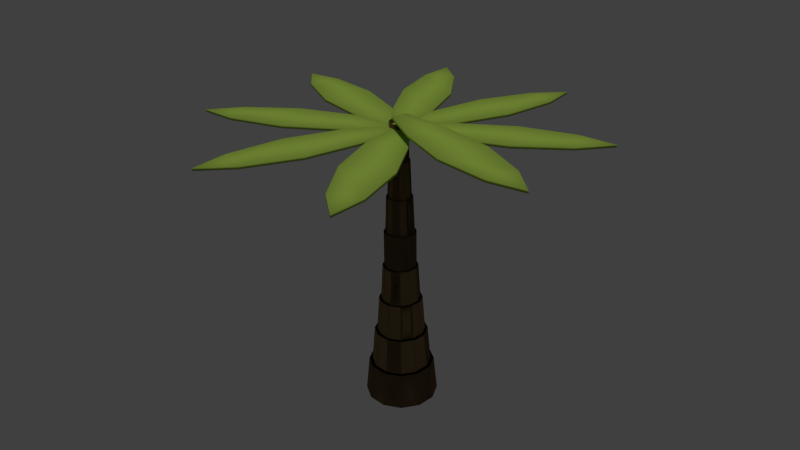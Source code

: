 # Source: palmPoseableTextured.blend  (saved by Blender 2.67.0; exported with 4.5.12 LTS)
import bpy
from mathutils import Matrix  # noqa: F401  (used for matrix-valued properties, if any)

bpy.ops.wm.read_factory_settings(use_empty=True)
scene = bpy.context.scene
scene.name = 'Scene'

# ---- collections
col_collection_1 = bpy.data.collections.new('Collection 1'); scene.collection.children.link(col_collection_1)

# ---- materials (node trees are filled in below, after node groups)
mat_material_002 = bpy.data.materials.new('Material.002')
mat_material_002.alpha_threshold = 0.0
mat_material_002.use_transparent_shadow = False
mat_material_002.diffuse_color = (0.3921, 0.5705, 0.08347, 1.0)
mat_material_002.roughness = 0.5
mat_material_002.specular_intensity = 0.09
mat_material_002.line_color = (0.0, 0.0, 0.0, 1.0)
mat_bark = bpy.data.materials.new('bark')
mat_bark.alpha_threshold = 0.0
mat_bark.use_transparent_shadow = False
mat_bark.diffuse_color = (0.2738, 0.1831, 0.09349, 1.0)
mat_bark.roughness = 0.5
mat_bark.specular_intensity = 0.05
mat_bark.line_color = (0.0, 0.0, 0.0, 1.0)

# ---- material node trees

# ---- world
world_world = bpy.data.worlds.new('World'); scene.world = world_world
world_world.color = (0.05088, 0.05088, 0.05088)
world_world.use_sun_shadow = False
world_world.sun_shadow_jitter_overblur = 0.0
world_world.cycles.sampling_method = 'MANUAL'
world_world.cycles.sample_map_resolution = 256

# ---- cameras
cam_camera = bpy.data.cameras.new('Camera')
cam_camera.clip_end = 100.0
cam_camera.lens = 35.0
cam_camera.sensor_width = 32.0
cam_camera.sensor_height = 18.0
cam_camera.ortho_scale = 7.314
cam_camera.dof.focus_distance = 0.0
cam_camera.dof.aperture_fstop = 128.0

# ---- lights
light_sun = bpy.data.lights.new('Sun', 'SUN')
light_sun.transmission_factor = 0.0
light_sun.angle = 0.1993
light_sun.energy = 1.0
light_sun.shadow_buffer_clip_start = 0.5
light_sun.shadow_soft_size = 0.1
light_sun.shadow_cascade_max_distance = 1000.0
light_sun.cycles.use_multiple_importance_sampling = False

# ---- meshes
me_cube_013 = bpy.data.meshes.new('Cube.013')
me_cube_013.from_pydata([(0.01462, -5.273, -1.003), (-0.1942, 0.004015, -1.003), (0.2234, 0.004015, -1.003), (0.01462, -5.273, -0.9359), (-0.1942, 0.004015, -0.9359), (0.2234, 0.004015, -0.9359), (-0.4118, -4.361, -0.9317), (-0.655, -2.881, -0.9317), (-0.5084, -1.361, -0.9317), (-0.5084, -1.361, -1.007), (-0.655, -2.881, -1.007), (-0.4118, -4.361, -1.007), (0.5377, -1.361, -0.9317), (0.6843, -2.881, -0.9317), (0.441, -4.361, -0.9317), (0.441, -4.361, -1.007), (0.6843, -2.881, -1.007), (0.5377, -1.361, -1.007)], [], [(8, 4, 1, 9), (4, 5, 2, 1), (9, 1, 2, 17), (12, 5, 4, 8), (3, 6, 11, 0), (6, 7, 10, 11), (7, 8, 9, 10), (5, 12, 17, 2), (12, 13, 16, 17), (13, 14, 15, 16), (11, 10, 16, 15), (10, 9, 17, 16), (14, 13, 7, 6), (13, 12, 8, 7), (14, 3, 0, 15), (0, 11, 15), (3, 14, 6)])
me_cube_013.polygons.foreach_set('use_smooth', [True] * 17)
_uv = me_cube_013.uv_layers.new(name='UV coord')
_uv.uv.foreach_set('vector', [0.37, 0.119, 0.4982, 0.08952, 0.4996, 0.09561, 0.3716, 0.1259, 0.4982, 0.08952, 0.4982, 0.0503, 0.5044, 0.0503, 0.5044, 0.08952, 0.6326, 0.119, 0.5044, 0.08952, 0.5044, 0.0503, 0.6326, 0.0208, 0.37, 0.02081, 0.4982, 0.0503, 0.4982, 0.08952, 0.37, 0.119, 0.002711, 0.06993, 0.08835, 0.11, 0.08535, 0.1163, 3.738e-05, 0.07559, 0.08835, 0.11, 0.2273, 0.1328, 0.2261, 0.1397, 0.08721, 0.1169, 0.2273, 0.1328, 0.37, 0.119, 0.3707, 0.126, 0.228, 0.1398, 0.4982, 0.0503, 0.37, 0.02081, 0.3716, 0.01395, 0.4996, 0.04421, 0.37, 0.02081, 0.2273, 0.007047, 0.228, 3.738e-05, 0.3707, 0.0138, 0.2273, 0.007047, 0.08835, 0.02989, 0.08721, 0.02295, 0.2261, 9.824e-05, 0.9143, 0.11, 0.7754, 0.1328, 0.7754, 0.007028, 0.9143, 0.02987, 0.7754, 0.1328, 0.6326, 0.119, 0.6326, 0.0208, 0.7754, 0.007028, 0.08835, 0.02989, 0.2273, 0.007047, 0.2273, 0.1328, 0.08835, 0.11, 0.2273, 0.007047, 0.37, 0.02081, 0.37, 0.119, 0.2273, 0.1328, 0.08835, 0.02989, 0.002711, 0.06993, 3.743e-05, 0.06427, 0.08534, 0.02353, 1.0, 0.06992, 0.9143, 0.11, 0.9143, 0.02987, 0.002711, 0.06993, 0.08835, 0.02989, 0.08835, 0.11])
me_cube_013.materials.append(mat_material_002)
me_cube_013.use_remesh_preserve_volume = False
me_cube_013.use_remesh_preserve_attributes = False
me_cube_013.use_mirror_vertex_groups = False
me_cube_013.update()
me_cube_009 = bpy.data.meshes.new('Cube.009')
me_cube_009.from_pydata([(0.01462, -5.273, -1.003), (-0.1942, 0.004015, -1.003), (0.2234, 0.004015, -1.003), (0.01462, -5.273, -0.9359), (-0.1942, 0.004015, -0.9359), (0.2234, 0.004015, -0.9359), (-0.4118, -4.361, -0.9317), (-0.655, -2.881, -0.9317), (-0.5084, -1.361, -0.9317), (-0.5084, -1.361, -1.007), (-0.655, -2.881, -1.007), (-0.4118, -4.361, -1.007), (0.5377, -1.361, -0.9317), (0.6843, -2.881, -0.9317), (0.441, -4.361, -0.9317), (0.441, -4.361, -1.007), (0.6843, -2.881, -1.007), (0.5377, -1.361, -1.007)], [], [(8, 4, 1, 9), (4, 5, 2, 1), (9, 1, 2, 17), (12, 5, 4, 8), (3, 6, 11, 0), (6, 7, 10, 11), (7, 8, 9, 10), (5, 12, 17, 2), (12, 13, 16, 17), (13, 14, 15, 16), (11, 10, 16, 15), (10, 9, 17, 16), (14, 13, 7, 6), (13, 12, 8, 7), (14, 3, 0, 15), (0, 11, 15), (3, 14, 6)])
me_cube_009.polygons.foreach_set('use_smooth', [True] * 17)
_uv = me_cube_009.uv_layers.new(name='UV coord')
_uv.uv.foreach_set('vector', [0.3313, 0.1282, 0.4676, 0.09862, 0.4691, 0.1051, 0.3329, 0.1355, 0.4676, 0.09862, 0.4682, 0.05704, 0.4748, 0.05712, 0.4743, 0.0987, 0.6098, 0.1317, 0.4743, 0.0987, 0.4748, 0.05712, 0.6111, 0.02757, 0.3327, 0.02401, 0.4682, 0.05704, 0.4676, 0.09862, 0.3313, 0.1282, 0.006685, 0.08142, 0.0578, 0.1173, 0.05572, 0.1225, 3.85e-05, 0.08224, 0.0578, 0.1173, 0.1798, 0.1408, 0.1786, 0.147, 0.05572, 0.1225, 0.1798, 0.1408, 0.3313, 0.1282, 0.332, 0.1356, 0.1804, 0.1483, 0.4682, 0.05704, 0.3327, 0.02401, 0.3345, 0.01676, 0.4698, 0.05059, 0.3327, 0.02401, 0.1815, 0.007462, 0.1823, 3.85e-05, 0.3335, 0.01658, 0.1815, 0.007462, 0.05075, 0.04303, 0.04724, 0.03682, 0.1796, 0.0005628, 0.9086, 0.1259, 0.761, 0.1483, 0.7627, 0.0149, 0.9097, 0.04101, 0.761, 0.1483, 0.6098, 0.1317, 0.6111, 0.02757, 0.7627, 0.0149, 0.05075, 0.04303, 0.1815, 0.007462, 0.1798, 0.1408, 0.0578, 0.1173, 0.1815, 0.007462, 0.3327, 0.02401, 0.3313, 0.1282, 0.1798, 0.1408, 0.05075, 0.04303, 0.006685, 0.08142, 3.85e-05, 0.08224, 0.04724, 0.03682, 1.0, 0.08462, 0.9086, 0.1259, 0.9097, 0.04101, 0.006685, 0.08142, 0.05075, 0.04303, 0.0578, 0.1173])
me_cube_009.materials.append(mat_material_002)
me_cube_009.use_remesh_preserve_volume = False
me_cube_009.use_remesh_preserve_attributes = False
me_cube_009.use_mirror_vertex_groups = False
me_cube_009.update()
me_cube_008 = bpy.data.meshes.new('Cube.008')
me_cube_008.from_pydata([(0.01462, -5.273, -1.003), (-0.1942, 0.004015, -1.003), (0.2234, 0.004015, -1.003), (0.01462, -5.273, -0.9359), (-0.1942, 0.004015, -0.9359), (0.2234, 0.004015, -0.9359), (-0.4118, -4.361, -0.9317), (-0.655, -2.881, -0.9317), (-0.5084, -1.361, -0.9317), (-0.5084, -1.361, -1.007), (-0.655, -2.881, -1.007), (-0.4118, -4.361, -1.007), (0.5377, -1.361, -0.9317), (0.6843, -2.881, -0.9317), (0.441, -4.361, -0.9317), (0.441, -4.361, -1.007), (0.6843, -2.881, -1.007), (0.5377, -1.361, -1.007)], [], [(8, 4, 1, 9), (4, 5, 2, 1), (9, 1, 2, 17), (12, 5, 4, 8), (3, 6, 11, 0), (6, 7, 10, 11), (7, 8, 9, 10), (5, 12, 17, 2), (12, 13, 16, 17), (13, 14, 15, 16), (11, 10, 16, 15), (10, 9, 17, 16), (14, 13, 7, 6), (13, 12, 8, 7), (14, 3, 0, 15), (0, 11, 15), (3, 14, 6)])
me_cube_008.polygons.foreach_set('use_smooth', [True] * 17)
_uv = me_cube_008.uv_layers.new(name='UVMap')
_uv.uv.foreach_set('vector', [0.37, 0.119, 0.4982, 0.08952, 0.4996, 0.09561, 0.3716, 0.1259, 0.4982, 0.08952, 0.4982, 0.0503, 0.5044, 0.0503, 0.5044, 0.08952, 0.6326, 0.119, 0.5044, 0.08952, 0.5044, 0.0503, 0.6326, 0.0208, 0.37, 0.02081, 0.4982, 0.0503, 0.4982, 0.08952, 0.37, 0.119, 0.002711, 0.06993, 0.08835, 0.11, 0.08535, 0.1163, 3.738e-05, 0.07559, 0.08835, 0.11, 0.2273, 0.1328, 0.2261, 0.1397, 0.08721, 0.1169, 0.2273, 0.1328, 0.37, 0.119, 0.3707, 0.126, 0.228, 0.1398, 0.4982, 0.0503, 0.37, 0.02081, 0.3716, 0.01395, 0.4996, 0.04421, 0.37, 0.02081, 0.2273, 0.007047, 0.228, 3.738e-05, 0.3707, 0.0138, 0.2273, 0.007047, 0.08835, 0.02989, 0.08721, 0.02295, 0.2261, 9.824e-05, 0.9143, 0.11, 0.7754, 0.1328, 0.7754, 0.007028, 0.9143, 0.02987, 0.7754, 0.1328, 0.6326, 0.119, 0.6326, 0.0208, 0.7754, 0.007028, 0.08835, 0.02989, 0.2273, 0.007047, 0.2273, 0.1328, 0.08835, 0.11, 0.2273, 0.007047, 0.37, 0.02081, 0.37, 0.119, 0.2273, 0.1328, 0.08835, 0.02989, 0.002711, 0.06993, 3.743e-05, 0.06427, 0.08534, 0.02353, 1.0, 0.06992, 0.9143, 0.11, 0.9143, 0.02987, 0.002711, 0.06993, 0.08835, 0.02989, 0.08835, 0.11])
me_cube_008.materials.append(mat_material_002)
me_cube_008.use_remesh_preserve_volume = False
me_cube_008.use_remesh_preserve_attributes = False
me_cube_008.use_mirror_vertex_groups = False
me_cube_008.update()
me_cube_007 = bpy.data.meshes.new('Cube.007')
me_cube_007.from_pydata([(0.01462, -5.273, -1.003), (-0.1942, 0.004015, -1.003), (0.2234, 0.004015, -1.003), (0.01462, -5.273, -0.9359), (-0.1942, 0.004015, -0.9359), (0.2234, 0.004015, -0.9359), (-0.4118, -4.361, -0.9317), (-0.655, -2.881, -0.9317), (-0.5084, -1.361, -0.9317), (-0.5084, -1.361, -1.007), (-0.655, -2.881, -1.007), (-0.4118, -4.361, -1.007), (0.5377, -1.361, -0.9317), (0.6843, -2.881, -0.9317), (0.441, -4.361, -0.9317), (0.441, -4.361, -1.007), (0.6843, -2.881, -1.007), (0.5377, -1.361, -1.007)], [], [(8, 4, 1, 9), (4, 5, 2, 1), (9, 1, 2, 17), (12, 5, 4, 8), (3, 6, 11, 0), (6, 7, 10, 11), (7, 8, 9, 10), (5, 12, 17, 2), (12, 13, 16, 17), (13, 14, 15, 16), (11, 10, 16, 15), (10, 9, 17, 16), (14, 13, 7, 6), (13, 12, 8, 7), (14, 3, 0, 15), (0, 11, 15), (3, 14, 6)])
me_cube_007.polygons.foreach_set('use_smooth', [True] * 17)
_uv = me_cube_007.uv_layers.new(name='UV coord')
_uv.uv.foreach_set('vector', [0.3452, 0.1255, 0.4786, 0.09657, 0.48, 0.1029, 0.3467, 0.1327, 0.4786, 0.09657, 0.4792, 0.05585, 0.4857, 0.05593, 0.4851, 0.09665, 0.6178, 0.129, 0.4851, 0.09665, 0.4857, 0.05593, 0.6192, 0.027, 0.3465, 0.0235, 0.4792, 0.05585, 0.4786, 0.09657, 0.3452, 0.1255, 0.006205, 0.07089, 0.05272, 0.1124, 0.04939, 0.116, 3.81e-05, 0.07112, 0.05272, 0.1124, 0.1967, 0.1379, 0.1954, 0.1451, 0.05145, 0.1196, 0.1967, 0.1379, 0.3452, 0.1255, 0.3458, 0.1328, 0.1973, 0.1452, 0.4792, 0.05585, 0.3465, 0.0235, 0.3482, 0.0164, 0.4807, 0.04954, 0.3465, 0.0235, 0.1984, 0.007309, 0.1992, 3.81e-05, 0.3473, 0.01623, 0.1984, 0.007309, 0.05379, 0.02919, 0.05269, 0.02196, 0.1973, 7.702e-05, 0.9105, 0.1233, 0.7659, 0.1452, 0.7676, 0.01461, 0.9116, 0.04019, 0.7659, 0.1452, 0.6178, 0.129, 0.6192, 0.027, 0.7676, 0.01461, 0.05379, 0.02919, 0.1984, 0.007309, 0.1967, 0.1379, 0.05272, 0.1124, 0.1984, 0.007309, 0.3465, 0.0235, 0.3452, 0.1255, 0.1967, 0.1379, 0.05379, 0.02919, 0.006205, 0.07089, 3.81e-05, 0.07112, 0.04872, 0.0237, 1.0, 0.08291, 0.9105, 0.1233, 0.9116, 0.04019, 0.006205, 0.07089, 0.05379, 0.02919, 0.05272, 0.1124])
me_cube_007.materials.append(mat_material_002)
me_cube_007.use_remesh_preserve_volume = False
me_cube_007.use_remesh_preserve_attributes = False
me_cube_007.use_mirror_vertex_groups = False
me_cube_007.update()
me_cube_012 = bpy.data.meshes.new('Cube.012')
me_cube_012.from_pydata([(0.01462, -5.273, -1.003), (-0.1942, 0.004015, -1.003), (0.2234, 0.004015, -1.003), (0.01462, -5.273, -0.9359), (-0.1942, 0.004015, -0.9359), (0.2234, 0.004015, -0.9359), (-0.4118, -4.361, -0.9317), (-0.655, -2.881, -0.9317), (-0.5084, -1.361, -0.9317), (-0.5084, -1.361, -1.007), (-0.655, -2.881, -1.007), (-0.4118, -4.361, -1.007), (0.5377, -1.361, -0.9317), (0.6843, -2.881, -0.9317), (0.441, -4.361, -0.9317), (0.441, -4.361, -1.007), (0.6843, -2.881, -1.007), (0.5377, -1.361, -1.007)], [], [(8, 4, 1, 9), (4, 5, 2, 1), (9, 1, 2, 17), (12, 5, 4, 8), (3, 6, 11, 0), (6, 7, 10, 11), (7, 8, 9, 10), (5, 12, 17, 2), (12, 13, 16, 17), (13, 14, 15, 16), (11, 10, 16, 15), (10, 9, 17, 16), (14, 13, 7, 6), (13, 12, 8, 7), (14, 3, 0, 15), (0, 11, 15), (3, 14, 6)])
me_cube_012.polygons.foreach_set('use_smooth', [True] * 17)
_uv = me_cube_012.uv_layers.new(name='UVMap')
_uv.uv.foreach_set('vector', [0.37, 0.119, 0.4982, 0.08952, 0.4996, 0.09561, 0.3716, 0.1259, 0.4982, 0.08952, 0.4982, 0.0503, 0.5044, 0.0503, 0.5044, 0.08952, 0.6326, 0.119, 0.5044, 0.08952, 0.5044, 0.0503, 0.6326, 0.0208, 0.37, 0.02081, 0.4982, 0.0503, 0.4982, 0.08952, 0.37, 0.119, 0.002711, 0.06993, 0.08835, 0.11, 0.08535, 0.1163, 3.738e-05, 0.07559, 0.08835, 0.11, 0.2273, 0.1328, 0.2261, 0.1397, 0.08721, 0.1169, 0.2273, 0.1328, 0.37, 0.119, 0.3707, 0.126, 0.228, 0.1398, 0.4982, 0.0503, 0.37, 0.02081, 0.3716, 0.01395, 0.4996, 0.04421, 0.37, 0.02081, 0.2273, 0.007047, 0.228, 3.738e-05, 0.3707, 0.0138, 0.2273, 0.007047, 0.08835, 0.02989, 0.08721, 0.02295, 0.2261, 9.824e-05, 0.9143, 0.11, 0.7754, 0.1328, 0.7754, 0.007028, 0.9143, 0.02987, 0.7754, 0.1328, 0.6326, 0.119, 0.6326, 0.0208, 0.7754, 0.007028, 0.08835, 0.02989, 0.2273, 0.007047, 0.2273, 0.1328, 0.08835, 0.11, 0.2273, 0.007047, 0.37, 0.02081, 0.37, 0.119, 0.2273, 0.1328, 0.08835, 0.02989, 0.002711, 0.06993, 3.743e-05, 0.06427, 0.08534, 0.02353, 1.0, 0.06992, 0.9143, 0.11, 0.9143, 0.02987, 0.002711, 0.06993, 0.08835, 0.02989, 0.08835, 0.11])
me_cube_012.materials.append(mat_material_002)
me_cube_012.use_remesh_preserve_volume = False
me_cube_012.use_remesh_preserve_attributes = False
me_cube_012.use_mirror_vertex_groups = False
me_cube_012.update()
me_cube_005 = bpy.data.meshes.new('Cube.005')
me_cube_005.from_pydata([(0.01462, -5.273, -1.003), (-0.1942, 0.004015, -1.003), (0.2234, 0.004015, -1.003), (0.01462, -5.273, -0.9359), (-0.1942, 0.004015, -0.9359), (0.2234, 0.004015, -0.9359), (-0.4118, -4.361, -0.9317), (-0.655, -2.881, -0.9317), (-0.5084, -1.361, -0.9317), (-0.5084, -1.361, -1.007), (-0.655, -2.881, -1.007), (-0.4118, -4.361, -1.007), (0.5377, -1.361, -0.9317), (0.6843, -2.881, -0.9317), (0.441, -4.361, -0.9317), (0.441, -4.361, -1.007), (0.6843, -2.881, -1.007), (0.5377, -1.361, -1.007)], [], [(8, 4, 1, 9), (4, 5, 2, 1), (9, 1, 2, 17), (12, 5, 4, 8), (3, 6, 11, 0), (6, 7, 10, 11), (7, 8, 9, 10), (5, 12, 17, 2), (12, 13, 16, 17), (13, 14, 15, 16), (11, 10, 16, 15), (10, 9, 17, 16), (14, 13, 7, 6), (13, 12, 8, 7), (14, 3, 0, 15), (0, 11, 15), (3, 14, 6)])
me_cube_005.polygons.foreach_set('use_smooth', [True] * 17)
_uv = me_cube_005.uv_layers.new(name='UV coord')
_uv.uv.foreach_set('vector', [0.37, 0.119, 0.4982, 0.08952, 0.4996, 0.09561, 0.3716, 0.1259, 0.4982, 0.08952, 0.4982, 0.0503, 0.5044, 0.0503, 0.5044, 0.08952, 0.6326, 0.119, 0.5044, 0.08952, 0.5044, 0.0503, 0.6326, 0.0208, 0.37, 0.02081, 0.4982, 0.0503, 0.4982, 0.08952, 0.37, 0.119, 0.002711, 0.06993, 0.08835, 0.11, 0.08535, 0.1163, 3.738e-05, 0.07559, 0.08835, 0.11, 0.2273, 0.1328, 0.2261, 0.1397, 0.08721, 0.1169, 0.2273, 0.1328, 0.37, 0.119, 0.3707, 0.126, 0.228, 0.1398, 0.4982, 0.0503, 0.37, 0.02081, 0.3716, 0.01395, 0.4996, 0.04421, 0.37, 0.02081, 0.2273, 0.007047, 0.228, 3.738e-05, 0.3707, 0.0138, 0.2273, 0.007047, 0.08835, 0.02989, 0.08721, 0.02295, 0.2261, 9.824e-05, 0.9143, 0.11, 0.7754, 0.1328, 0.7754, 0.007028, 0.9143, 0.02987, 0.7754, 0.1328, 0.6326, 0.119, 0.6326, 0.0208, 0.7754, 0.007028, 0.08835, 0.02989, 0.2273, 0.007047, 0.2273, 0.1328, 0.08835, 0.11, 0.2273, 0.007047, 0.37, 0.02081, 0.37, 0.119, 0.2273, 0.1328, 0.08835, 0.02989, 0.002711, 0.06993, 3.743e-05, 0.06427, 0.08534, 0.02353, 1.0, 0.06992, 0.9143, 0.11, 0.9143, 0.02987, 0.002711, 0.06993, 0.08835, 0.02989, 0.08835, 0.11])
me_cube_005.materials.append(mat_material_002)
me_cube_005.use_remesh_preserve_volume = False
me_cube_005.use_remesh_preserve_attributes = False
me_cube_005.use_mirror_vertex_groups = False
me_cube_005.update()
me_cube_010 = bpy.data.meshes.new('Cube.010')
me_cube_010.from_pydata([(0.01462, -5.273, -1.003), (-0.1942, 0.004015, -1.003), (0.2234, 0.004015, -1.003), (0.01462, -5.273, -0.9359), (-0.1942, 0.004015, -0.9359), (0.2234, 0.004015, -0.9359), (-0.4118, -4.361, -0.9317), (-0.655, -2.881, -0.9317), (-0.5084, -1.361, -0.9317), (-0.5084, -1.361, -1.007), (-0.655, -2.881, -1.007), (-0.4118, -4.361, -1.007), (0.5377, -1.361, -0.9317), (0.6843, -2.881, -0.9317), (0.441, -4.361, -0.9317), (0.441, -4.361, -1.007), (0.6843, -2.881, -1.007), (0.5377, -1.361, -1.007)], [], [(8, 4, 1, 9), (4, 5, 2, 1), (9, 1, 2, 17), (12, 5, 4, 8), (3, 6, 11, 0), (6, 7, 10, 11), (7, 8, 9, 10), (5, 12, 17, 2), (12, 13, 16, 17), (13, 14, 15, 16), (11, 10, 16, 15), (10, 9, 17, 16), (14, 13, 7, 6), (13, 12, 8, 7), (14, 3, 0, 15), (0, 11, 15), (3, 14, 6)])
me_cube_010.polygons.foreach_set('use_smooth', [True] * 17)
_uv = me_cube_010.uv_layers.new(name='UV coord')
_uv.uv.foreach_set('vector', [0.37, 0.119, 0.4982, 0.08952, 0.4996, 0.09561, 0.3716, 0.1259, 0.4982, 0.08952, 0.4982, 0.0503, 0.5044, 0.0503, 0.5044, 0.08952, 0.6326, 0.119, 0.5044, 0.08952, 0.5044, 0.0503, 0.6326, 0.0208, 0.37, 0.02081, 0.4982, 0.0503, 0.4982, 0.08952, 0.37, 0.119, 0.002711, 0.06993, 0.08835, 0.11, 0.08535, 0.1163, 3.738e-05, 0.07559, 0.08835, 0.11, 0.2273, 0.1328, 0.2261, 0.1397, 0.08721, 0.1169, 0.2273, 0.1328, 0.37, 0.119, 0.3707, 0.126, 0.228, 0.1398, 0.4982, 0.0503, 0.37, 0.02081, 0.3716, 0.01395, 0.4996, 0.04421, 0.37, 0.02081, 0.2273, 0.007047, 0.228, 3.738e-05, 0.3707, 0.0138, 0.2273, 0.007047, 0.08835, 0.02989, 0.08721, 0.02295, 0.2261, 9.824e-05, 0.9143, 0.11, 0.7754, 0.1328, 0.7754, 0.007028, 0.9143, 0.02987, 0.7754, 0.1328, 0.6326, 0.119, 0.6326, 0.0208, 0.7754, 0.007028, 0.08835, 0.02989, 0.2273, 0.007047, 0.2273, 0.1328, 0.08835, 0.11, 0.2273, 0.007047, 0.37, 0.02081, 0.37, 0.119, 0.2273, 0.1328, 0.08835, 0.02989, 0.002711, 0.06993, 3.743e-05, 0.06427, 0.08534, 0.02353, 1.0, 0.06992, 0.9143, 0.11, 0.9143, 0.02987, 0.002711, 0.06993, 0.08835, 0.02989, 0.08835, 0.11])
me_cube_010.materials.append(mat_material_002)
me_cube_010.use_remesh_preserve_volume = False
me_cube_010.use_remesh_preserve_attributes = False
me_cube_010.use_mirror_vertex_groups = False
me_cube_010.update()
me_cube_003 = bpy.data.meshes.new('Cube.003')
me_cube_003.from_pydata([(0.01462, -5.273, -1.003), (-0.1942, 0.004015, -1.003), (0.2234, 0.004015, -1.003), (0.01462, -5.273, -0.9359), (-0.1942, 0.004015, -0.9359), (0.2234, 0.004015, -0.9359), (-0.4118, -4.361, -0.9317), (-0.655, -2.881, -0.9317), (-0.5084, -1.361, -0.9317), (-0.5084, -1.361, -1.007), (-0.655, -2.881, -1.007), (-0.4118, -4.361, -1.007), (0.5377, -1.361, -0.9317), (0.6843, -2.881, -0.9317), (0.441, -4.361, -0.9317), (0.441, -4.361, -1.007), (0.6843, -2.881, -1.007), (0.5377, -1.361, -1.007)], [], [(8, 4, 1, 9), (4, 5, 2, 1), (9, 1, 2, 17), (12, 5, 4, 8), (3, 6, 11, 0), (6, 7, 10, 11), (7, 8, 9, 10), (5, 12, 17, 2), (12, 13, 16, 17), (13, 14, 15, 16), (11, 10, 16, 15), (10, 9, 17, 16), (14, 13, 7, 6), (13, 12, 8, 7), (14, 3, 0, 15), (0, 11, 15), (3, 14, 6)])
me_cube_003.polygons.foreach_set('use_smooth', [True] * 17)
_uv = me_cube_003.uv_layers.new(name='UV coord')
_uv.uv.foreach_set('vector', [0.37, 0.119, 0.4982, 0.08952, 0.4996, 0.09561, 0.3716, 0.1259, 0.4982, 0.08952, 0.4982, 0.0503, 0.5044, 0.0503, 0.5044, 0.08952, 0.6326, 0.119, 0.5044, 0.08952, 0.5044, 0.0503, 0.6326, 0.0208, 0.37, 0.02081, 0.4982, 0.0503, 0.4982, 0.08952, 0.37, 0.119, 0.002711, 0.06993, 0.08835, 0.11, 0.08535, 0.1163, 3.738e-05, 0.07559, 0.08835, 0.11, 0.2273, 0.1328, 0.2261, 0.1397, 0.08721, 0.1169, 0.2273, 0.1328, 0.37, 0.119, 0.3707, 0.126, 0.228, 0.1398, 0.4982, 0.0503, 0.37, 0.02081, 0.3716, 0.01395, 0.4996, 0.04421, 0.37, 0.02081, 0.2273, 0.007047, 0.228, 3.738e-05, 0.3707, 0.0138, 0.2273, 0.007047, 0.08835, 0.02989, 0.08721, 0.02295, 0.2261, 9.824e-05, 0.9143, 0.11, 0.7754, 0.1328, 0.7754, 0.007028, 0.9143, 0.02987, 0.7754, 0.1328, 0.6326, 0.119, 0.6326, 0.0208, 0.7754, 0.007028, 0.08835, 0.02989, 0.2273, 0.007047, 0.2273, 0.1328, 0.08835, 0.11, 0.2273, 0.007047, 0.37, 0.02081, 0.37, 0.119, 0.2273, 0.1328, 0.08835, 0.02989, 0.002711, 0.06993, 3.743e-05, 0.06427, 0.08534, 0.02353, 1.0, 0.06992, 0.9143, 0.11, 0.9143, 0.02987, 0.002711, 0.06993, 0.08835, 0.02989, 0.08835, 0.11])
me_cube_003.materials.append(mat_material_002)
me_cube_003.use_remesh_preserve_volume = False
me_cube_003.use_remesh_preserve_attributes = False
me_cube_003.use_mirror_vertex_groups = False
me_cube_003.update()
me_circle = bpy.data.meshes.new('Circle')
me_circle.from_pydata([(0.0, 1.0, 0.0), (-0.5, 0.866, 0.0), (-0.866, 0.5, 0.0), (-1.0, -4.371e-08, 0.0), (-0.866, -0.5, 0.0), (-0.5, -0.866, 0.0), (-1.51e-07, -1.0, 0.0), (0.5, -0.866, 0.0), (0.866, -0.5, 0.0), (1.0, -4.649e-07, 0.0), (0.866, 0.5, 0.0), (0.5, 0.866, 0.0), (0.0, 1.0, 0.0), (-0.5, 0.866, 0.0), (-0.866, 0.5, 0.0), (-1.0, -4.371e-08, 0.0), (-0.866, -0.5, 0.0), (-0.5, -0.866, 0.0), (-1.51e-07, -1.0, 0.0), (0.5, -0.866, 0.0), (0.866, -0.5, 0.0), (1.0, -4.649e-07, 0.0), (0.866, 0.5, 0.0), (0.5, 0.866, 0.0), (4.967e-10, 0.9, 1.0), (-0.45, 0.7794, 1.0), (-0.7794, 0.45, 1.0), (-0.9, -5.275e-08, 1.0), (-0.7794, -0.45, 1.0), (-0.45, -0.7794, 1.0), (-1.354e-07, -0.9, 1.0), (0.45, -0.7794, 1.0), (0.7794, -0.45, 1.0), (0.9, -4.318e-07, 1.0), (0.7794, 0.45, 1.0), (0.45, 0.7794, 1.0), (4.967e-10, 0.9, 1.0), (-0.45, 0.7794, 1.0), (-0.7794, 0.45, 1.0), (-0.9, -5.275e-08, 1.0), (-0.7794, -0.45, 1.0), (-0.45, -0.7794, 1.0), (-1.354e-07, -0.9, 1.0), (0.45, -0.7794, 1.0), (0.7794, -0.45, 1.0), (0.9, -4.318e-07, 1.0), (0.7794, 0.45, 1.0), (0.45, 0.7794, 1.0), (4.421e-09, 0.81, 1.0), (-0.405, 0.7015, 1.0), (-0.7015, 0.405, 1.0), (-0.81, -6.114e-08, 1.0), (-0.7015, -0.405, 1.0), (-0.405, -0.7015, 1.0), (-1.179e-07, -0.81, 1.0), (0.405, -0.7015, 1.0), (0.7015, -0.405, 1.0), (0.81, -4.023e-07, 1.0), (0.7015, 0.405, 1.0), (0.405, 0.7015, 1.0), (4.421e-09, 0.81, 1.0), (-0.405, 0.7015, 1.0), (-0.7015, 0.405, 1.0), (-0.81, -6.114e-08, 1.0), (-0.7015, -0.405, 1.0), (-0.405, -0.7015, 1.0), (-1.179e-07, -0.81, 1.0), (0.405, -0.7015, 1.0), (0.7015, -0.405, 1.0), (0.81, -4.023e-07, 1.0), (0.7015, 0.405, 1.0), (0.405, 0.7015, 1.0), (7.828e-09, 0.729, 2.0), (-0.3645, 0.6313, 2.0), (-0.6313, 0.3645, 2.0), (-0.729, -7.017e-08, 2.0), (-0.6313, -0.3645, 2.0), (-0.3645, -0.6313, 2.0), (-1.022e-07, -0.729, 2.0), (0.3645, -0.6313, 2.0), (0.6313, -0.3645, 2.0), (0.729, -3.772e-07, 2.0), (0.6313, 0.3645, 2.0), (0.3645, 0.6313, 2.0), (7.828e-09, 0.729, 2.0), (-0.3645, 0.6313, 2.0), (-0.6313, 0.3645, 2.0), (-0.729, -7.017e-08, 2.0), (-0.6313, -0.3645, 2.0), (-0.3645, -0.6313, 2.0), (-1.022e-07, -0.729, 2.0), (0.3645, -0.6313, 2.0), (0.6313, -0.3645, 2.0), (0.729, -3.772e-07, 2.0), (0.6313, 0.3645, 2.0), (0.3645, 0.6313, 2.0), (1.114e-08, 0.6561, 2.0), (-0.328, 0.5682, 2.0), (-0.5682, 0.328, 2.0), (-0.6561, -7.905e-08, 2.0), (-0.5682, -0.3281, 2.0), (-0.3281, -0.5682, 2.0), (-8.793e-08, -0.6561, 2.0), (0.328, -0.5682, 2.0), (0.5682, -0.3281, 2.0), (0.6561, -3.554e-07, 2.0), (0.5682, 0.328, 2.0), (0.3281, 0.5682, 2.0), (1.114e-08, 0.6561, 2.0), (-0.328, 0.5682, 2.0), (-0.5682, 0.328, 2.0), (-0.6561, -7.905e-08, 2.0), (-0.5682, -0.3281, 2.0), (-0.3281, -0.5682, 2.0), (-8.793e-08, -0.6561, 2.0), (0.328, -0.5682, 2.0), (0.5682, -0.3281, 2.0), (0.6561, -3.554e-07, 2.0), (0.5682, 0.328, 2.0), (0.3281, 0.5682, 2.0), (1.351e-08, 0.5905, 3.0), (-0.2952, 0.5114, 3.0), (-0.5114, 0.2952, 3.0), (-0.5905, -8.704e-08, 3.0), (-0.5114, -0.2952, 3.0), (-0.2952, -0.5114, 3.0), (-7.566e-08, -0.5905, 3.0), (0.2952, -0.5114, 3.0), (0.5114, -0.2952, 3.0), (0.5905, -3.358e-07, 3.0), (0.5114, 0.2952, 3.0), (0.2952, 0.5114, 3.0), (1.351e-08, 0.5905, 3.0), (-0.2952, 0.5114, 3.0), (-0.5114, 0.2952, 3.0), (-0.5905, -8.704e-08, 3.0), (-0.5114, -0.2952, 3.0), (-0.2952, -0.5114, 3.0), (-7.566e-08, -0.5905, 3.0), (0.2952, -0.5114, 3.0), (0.5114, -0.2952, 3.0), (0.5905, -3.358e-07, 3.0), (0.5114, 0.2952, 3.0), (0.2952, 0.5114, 3.0), (1.377e-08, 0.5314, 3.0), (-0.2657, 0.4602, 3.0), (-0.4602, 0.2657, 3.0), (-0.5314, -9.373e-08, 3.0), (-0.4602, -0.2657, 3.0), (-0.2657, -0.4602, 3.0), (-6.648e-08, -0.5314, 3.0), (0.2657, -0.4602, 3.0), (0.4602, -0.2657, 3.0), (0.5314, -3.176e-07, 3.0), (0.4602, 0.2657, 3.0), (0.2657, 0.4602, 3.0), (1.377e-08, 0.5314, 3.0), (-0.2657, 0.4602, 3.0), (-0.4602, 0.2657, 3.0), (-0.5314, -9.373e-08, 3.0), (-0.4602, -0.2657, 3.0), (-0.2657, -0.4602, 3.0), (-6.648e-08, -0.5314, 3.0), (0.2657, -0.4602, 3.0), (0.4602, -0.2657, 3.0), (0.5314, -3.176e-07, 3.0), (0.4602, 0.2657, 3.0), (0.2657, 0.4602, 3.0), (1.463e-08, 0.4783, 4.0), (-0.2391, 0.4142, 4.0), (-0.4142, 0.2391, 4.0), (-0.4783, -9.839e-08, 4.0), (-0.4142, -0.2391, 4.0), (-0.2391, -0.4142, 4.0), (-5.759e-08, -0.4783, 4.0), (0.2391, -0.4142, 4.0), (0.4142, -0.2391, 4.0), (0.4783, -2.999e-07, 4.0), (0.4142, 0.2391, 4.0), (0.2391, 0.4142, 4.0), (1.463e-08, 0.4783, 4.0), (-0.2391, 0.4142, 4.0), (-0.4142, 0.2391, 4.0), (-0.4783, -9.839e-08, 4.0), (-0.4142, -0.2391, 4.0), (-0.2391, -0.4142, 4.0), (-5.759e-08, -0.4783, 4.0), (0.2391, -0.4142, 4.0), (0.4142, -0.2391, 4.0), (0.4783, -2.999e-07, 4.0), (0.4142, 0.2391, 4.0), (0.2391, 0.4142, 4.0), (1.701e-08, 0.4305, 4.0), (-0.2152, 0.3728, 4.0), (-0.3728, 0.2152, 4.0), (-0.4305, -1.025e-07, 4.0), (-0.3728, -0.2152, 4.0), (-0.2152, -0.3728, 4.0), (-4.798e-08, -0.4305, 4.0), (0.2152, -0.3728, 4.0), (0.3728, -0.2152, 4.0), (0.4305, -2.838e-07, 4.0), (0.3728, 0.2152, 4.0), (0.2152, 0.3728, 4.0), (1.701e-08, 0.4305, 4.0), (-0.2152, 0.3728, 4.0), (-0.3728, 0.2152, 4.0), (-0.4305, -1.025e-07, 4.0), (-0.3728, -0.2152, 4.0), (-0.2152, -0.3728, 4.0), (-4.798e-08, -0.4305, 4.0), (0.2152, -0.3728, 4.0), (0.3728, -0.2152, 4.0), (0.4305, -2.838e-07, 4.0), (0.3728, 0.2152, 4.0), (0.2152, 0.3728, 4.0), (1.701e-08, 0.4305, 5.0), (-0.2152, 0.3728, 5.0), (-0.3728, 0.2152, 5.0), (-0.4305, -1.025e-07, 5.0), (-0.3728, -0.2152, 5.0), (-0.2152, -0.3728, 5.0), (-4.798e-08, -0.4305, 5.0), (0.2152, -0.3728, 5.0), (0.3728, -0.2152, 5.0), (0.4305, -2.838e-07, 5.0), (0.3728, 0.2152, 5.0), (0.2152, 0.3728, 5.0), (1.701e-08, 0.4305, 5.0), (-0.2152, 0.3728, 5.0), (-0.3728, 0.2152, 5.0), (-0.4305, -1.025e-07, 5.0), (-0.3728, -0.2152, 5.0), (-0.2152, -0.3728, 5.0), (-4.798e-08, -0.4305, 5.0), (0.2152, -0.3728, 5.0), (0.3728, -0.2152, 5.0), (0.4305, -2.838e-07, 5.0), (0.3728, 0.2152, 5.0), (0.2152, 0.3728, 5.0), (1.854e-08, 0.3874, 5.0), (-0.1937, 0.3355, 5.0), (-0.3355, 0.1937, 5.0), (-0.3874, -1.06e-07, 5.0), (-0.3355, -0.1937, 5.0), (-0.1937, -0.3355, 5.0), (-3.996e-08, -0.3874, 5.0), (0.1937, -0.3355, 5.0), (0.3355, -0.1937, 5.0), (0.3874, -2.692e-07, 5.0), (0.3355, 0.1937, 5.0), (0.1937, 0.3355, 5.0), (1.854e-08, 0.3874, 5.0), (-0.1937, 0.3355, 5.0), (-0.3355, 0.1937, 5.0), (-0.3874, -1.06e-07, 5.0), (-0.3355, -0.1937, 5.0), (-0.1937, -0.3355, 5.0), (-3.996e-08, -0.3874, 5.0), (0.1937, -0.3355, 5.0), (0.3355, -0.1937, 5.0), (0.3874, -2.692e-07, 5.0), (0.3355, 0.1937, 5.0), (0.1937, 0.3355, 5.0), (1.942e-08, 0.3487, 6.0), (-0.1743, 0.302, 6.0), (-0.302, 0.1743, 6.0), (-0.3487, -1.093e-07, 6.0), (-0.302, -0.1743, 6.0), (-0.1743, -0.302, 6.0), (-3.323e-08, -0.3487, 6.0), (0.1743, -0.302, 6.0), (0.302, -0.1743, 6.0), (0.3487, -2.562e-07, 6.0), (0.302, 0.1743, 6.0), (0.1743, 0.302, 6.0), (1.942e-08, 0.3487, 6.0), (-0.1743, 0.302, 6.0), (-0.302, 0.1743, 6.0), (-0.3487, -1.093e-07, 6.0), (-0.302, -0.1743, 6.0), (-0.1743, -0.302, 6.0), (-3.323e-08, -0.3487, 6.0), (0.1743, -0.302, 6.0), (0.302, -0.1743, 6.0), (0.3487, -2.562e-07, 6.0), (0.302, 0.1743, 6.0), (0.1743, 0.302, 6.0), (2.164e-08, 0.3138, 6.0), (-0.1569, 0.2718, 6.0), (-0.2718, 0.1569, 6.0), (-0.3138, -1.13e-07, 6.0), (-0.2718, -0.1569, 6.0), (-0.1569, -0.2718, 6.0), (-2.575e-08, -0.3138, 6.0), (0.1569, -0.2718, 6.0), (0.2718, -0.1569, 6.0), (0.3138, -2.452e-07, 6.0), (0.2718, 0.1569, 6.0), (0.1569, 0.2718, 6.0), (2.164e-08, 0.3138, 6.0), (-0.1569, 0.2718, 6.0), (-0.2718, 0.1569, 6.0), (-0.3138, -1.13e-07, 6.0), (-0.2718, -0.1569, 6.0), (-0.1569, -0.2718, 6.0), (-2.575e-08, -0.3138, 6.0), (0.1569, -0.2718, 6.0), (0.2718, -0.1569, 6.0), (0.3138, -2.452e-07, 6.0), (0.2718, 0.1569, 6.0), (0.1569, 0.2718, 6.0), (2.14e-08, 0.2824, 7.0), (-0.1412, 0.2446, 7.0), (-0.2446, 0.1412, 7.0), (-0.2824, -1.161e-07, 7.0), (-0.2446, -0.1412, 7.0), (-0.1412, -0.2446, 7.0), (-2.125e-08, -0.2824, 7.0), (0.1412, -0.2446, 7.0), (0.2446, -0.1412, 7.0), (0.2824, -2.351e-07, 7.0), (0.2446, 0.1412, 7.0), (0.1412, 0.2446, 7.0), (2.14e-08, 0.2824, 7.0), (-0.1412, 0.2446, 7.0), (-0.2446, 0.1412, 7.0), (-0.2824, -1.161e-07, 7.0), (-0.2446, -0.1412, 7.0), (-0.1412, -0.2446, 7.0), (-2.125e-08, -0.2824, 7.0), (0.1412, -0.2446, 7.0), (0.2446, -0.1412, 7.0), (0.2824, -2.351e-07, 7.0), (0.2446, 0.1412, 7.0), (0.1412, 0.2446, 7.0), (2.218e-08, 0.2542, 7.0), (-0.1271, 0.2201, 7.0), (-0.2201, 0.1271, 7.0), (-0.2542, -1.191e-07, 7.0), (-0.2201, -0.1271, 7.0), (-0.1271, -0.2201, 7.0), (-1.62e-08, -0.2542, 7.0), (0.1271, -0.2201, 7.0), (0.2201, -0.1271, 7.0), (0.2542, -2.262e-07, 7.0), (0.2201, 0.1271, 7.0), (0.1271, 0.2201, 7.0), (2.218e-08, 0.2542, 7.0), (-0.1271, 0.2201, 7.0), (-0.2201, 0.1271, 7.0), (-0.2542, -1.191e-07, 7.0), (-0.2201, -0.1271, 7.0), (-0.1271, -0.2201, 7.0), (-1.62e-08, -0.2542, 7.0), (0.1271, -0.2201, 7.0), (0.2201, -0.1271, 7.0), (0.2542, -2.262e-07, 7.0), (0.2201, 0.1271, 7.0), (0.1271, 0.2201, 7.0), (2.218e-08, 0.2542, 8.0), (-0.1271, 0.2201, 8.0), (-0.2201, 0.1271, 8.0), (-0.2542, -1.191e-07, 8.0), (-0.2201, -0.1271, 8.0), (-0.1271, -0.2201, 8.0), (-1.62e-08, -0.2542, 8.0), (0.1271, -0.2201, 8.0), (0.2201, -0.1271, 8.0), (0.2542, -2.262e-07, 8.0), (0.2201, 0.1271, 8.0), (0.1271, 0.2201, 8.0), (2.218e-08, 0.2542, 8.0), (-0.1271, 0.2201, 8.0), (-0.2201, 0.1271, 8.0), (-0.2542, -1.191e-07, 8.0), (-0.2201, -0.1271, 8.0), (-0.1271, -0.2201, 8.0), (-1.62e-08, -0.2542, 8.0), (0.1271, -0.2201, 8.0), (0.2201, -0.1271, 8.0), (0.2542, -2.262e-07, 8.0), (0.2201, 0.1271, 8.0), (0.1271, 0.2201, 8.0)], [], [(7, 19, 20, 8), (1, 13, 14, 2), (8, 20, 21, 9), (2, 14, 15, 3), (9, 21, 22, 10), (3, 15, 16, 4), (10, 22, 23, 11), (4, 16, 17, 5), (11, 23, 12, 0), (5, 17, 18, 6), (6, 18, 19, 7), (0, 12, 13, 1), (33, 34, 58, 57), (39, 38, 62, 63), (44, 43, 67, 68), (27, 28, 52, 51), (32, 33, 57, 56), (38, 37, 61, 62), (43, 42, 66, 67), (36, 47, 71, 60), (26, 27, 51, 50), (31, 32, 56, 55), (37, 36, 60, 61), (42, 41, 65, 66), (18, 17, 41, 42), (13, 12, 36, 37), (7, 8, 32, 31), (2, 3, 27, 26), (12, 23, 47, 36), (19, 18, 42, 43), (14, 13, 37, 38), (8, 9, 33, 32), (3, 4, 28, 27), (20, 19, 43, 44), (15, 14, 38, 39), (9, 10, 34, 33), (4, 5, 29, 28), (21, 20, 44, 45), (16, 15, 39, 40), (10, 11, 35, 34), (5, 6, 30, 29), (0, 1, 25, 24), (22, 21, 45, 46), (17, 16, 40, 41), (11, 0, 24, 35), (6, 7, 31, 30), (1, 2, 26, 25), (23, 22, 46, 47), (59, 48, 72, 83), (65, 64, 88, 89), (70, 69, 93, 94), (48, 49, 73, 72), (53, 54, 78, 77), (58, 59, 83, 82), (64, 63, 87, 88), (69, 68, 92, 93), (52, 53, 77, 76), (57, 58, 82, 81), (63, 62, 86, 87), (68, 67, 91, 92), (28, 29, 53, 52), (45, 44, 68, 69), (40, 39, 63, 64), (34, 35, 59, 58), (29, 30, 54, 53), (24, 25, 49, 48), (46, 45, 69, 70), (41, 40, 64, 65), (35, 24, 48, 59), (30, 31, 55, 54), (25, 26, 50, 49), (47, 46, 70, 71), (93, 92, 116, 117), (76, 77, 101, 100), (81, 82, 106, 105), (87, 86, 110, 111), (92, 91, 115, 116), (75, 76, 100, 99), (80, 81, 105, 104), (86, 85, 109, 110), (91, 90, 114, 115), (84, 95, 119, 108), (74, 75, 99, 98), (79, 80, 104, 103), (54, 55, 79, 78), (49, 50, 74, 73), (71, 70, 94, 95), (66, 65, 89, 90), (61, 60, 84, 85), (55, 56, 80, 79), (50, 51, 75, 74), (60, 71, 95, 84), (67, 66, 90, 91), (62, 61, 85, 86), (56, 57, 81, 80), (51, 52, 76, 75), (115, 114, 138, 139), (108, 119, 143, 132), (98, 99, 123, 122), (103, 104, 128, 127), (109, 108, 132, 133), (114, 113, 137, 138), (119, 118, 142, 143), (97, 98, 122, 121), (102, 103, 127, 126), (107, 96, 120, 131), (113, 112, 136, 137), (118, 117, 141, 142), (88, 87, 111, 112), (82, 83, 107, 106), (77, 78, 102, 101), (72, 73, 97, 96), (94, 93, 117, 118), (89, 88, 112, 113), (83, 72, 96, 107), (78, 79, 103, 102), (73, 74, 98, 97), (95, 94, 118, 119), (90, 89, 113, 114), (85, 84, 108, 109), (126, 127, 151, 150), (131, 120, 144, 155), (137, 136, 160, 161), (142, 141, 165, 166), (120, 121, 145, 144), (125, 126, 150, 149), (130, 131, 155, 154), (136, 135, 159, 160), (141, 140, 164, 165), (124, 125, 149, 148), (129, 130, 154, 153), (135, 134, 158, 159), (110, 109, 133, 134), (104, 105, 129, 128), (99, 100, 124, 123), (116, 115, 139, 140), (111, 110, 134, 135), (105, 106, 130, 129), (100, 101, 125, 124), (117, 116, 140, 141), (112, 111, 135, 136), (106, 107, 131, 130), (101, 102, 126, 125), (96, 97, 121, 120), (154, 155, 179, 178), (160, 159, 183, 184), (165, 164, 188, 189), (148, 149, 173, 172), (153, 154, 178, 177), (159, 158, 182, 183), (164, 163, 187, 188), (147, 148, 172, 171), (152, 153, 177, 176), (158, 157, 181, 182), (163, 162, 186, 187), (156, 167, 191, 180), (121, 122, 146, 145), (143, 142, 166, 167), (138, 137, 161, 162), (133, 132, 156, 157), (127, 128, 152, 151), (122, 123, 147, 146), (132, 143, 167, 156), (139, 138, 162, 163), (134, 133, 157, 158), (128, 129, 153, 152), (123, 124, 148, 147), (140, 139, 163, 164), (182, 181, 205, 206), (187, 186, 210, 211), (180, 191, 215, 204), (170, 171, 195, 194), (175, 176, 200, 199), (181, 180, 204, 205), (186, 185, 209, 210), (191, 190, 214, 215), (169, 170, 194, 193), (174, 175, 199, 198), (179, 168, 192, 203), (185, 184, 208, 209), (149, 150, 174, 173), (144, 145, 169, 168), (166, 165, 189, 190), (161, 160, 184, 185), (155, 144, 168, 179), (150, 151, 175, 174), (145, 146, 170, 169), (167, 166, 190, 191), (162, 161, 185, 186), (157, 156, 180, 181), (151, 152, 176, 175), (146, 147, 171, 170), (215, 214, 238, 239), (193, 194, 218, 217), (198, 199, 223, 222), (203, 192, 216, 227), (209, 208, 232, 233), (214, 213, 237, 238), (192, 193, 217, 216), (197, 198, 222, 221), (202, 203, 227, 226), (208, 207, 231, 232), (213, 212, 236, 237), (196, 197, 221, 220), (176, 177, 201, 200), (171, 172, 196, 195), (188, 187, 211, 212), (183, 182, 206, 207), (177, 178, 202, 201), (172, 173, 197, 196), (189, 188, 212, 213), (184, 183, 207, 208), (178, 179, 203, 202), (173, 174, 198, 197), (168, 169, 193, 192), (190, 189, 213, 214), (226, 227, 251, 250), (232, 231, 255, 256), (237, 236, 260, 261), (220, 221, 245, 244), (225, 226, 250, 249), (231, 230, 254, 255), (236, 235, 259, 260), (219, 220, 244, 243), (224, 225, 249, 248), (230, 229, 253, 254), (235, 234, 258, 259), (228, 239, 263, 252), (210, 209, 233, 234), (205, 204, 228, 229), (199, 200, 224, 223), (194, 195, 219, 218), (204, 215, 239, 228), (211, 210, 234, 235), (206, 205, 229, 230), (200, 201, 225, 224), (195, 196, 220, 219), (212, 211, 235, 236), (207, 206, 230, 231), (201, 202, 226, 225), (243, 244, 268, 267), (248, 249, 273, 272), (254, 253, 277, 278), (259, 258, 282, 283), (252, 263, 287, 276), (242, 243, 267, 266), (247, 248, 272, 271), (253, 252, 276, 277), (258, 257, 281, 282), (263, 262, 286, 287), (241, 242, 266, 265), (246, 247, 271, 270), (221, 222, 246, 245), (216, 217, 241, 240), (238, 237, 261, 262), (233, 232, 256, 257), (227, 216, 240, 251), (222, 223, 247, 246), (217, 218, 242, 241), (239, 238, 262, 263), (234, 233, 257, 258), (229, 228, 252, 253), (223, 224, 248, 247), (218, 219, 243, 242), (282, 281, 305, 306), (287, 286, 310, 311), (265, 266, 290, 289), (270, 271, 295, 294), (275, 264, 288, 299), (281, 280, 304, 305), (286, 285, 309, 310), (264, 265, 289, 288), (269, 270, 294, 293), (274, 275, 299, 298), (280, 279, 303, 304), (285, 284, 308, 309), (260, 259, 283, 284), (255, 254, 278, 279), (249, 250, 274, 273), (244, 245, 269, 268), (261, 260, 284, 285), (256, 255, 279, 280), (250, 251, 275, 274), (245, 246, 270, 269), (240, 241, 265, 264), (262, 261, 285, 286), (257, 256, 280, 281), (251, 240, 264, 275), (288, 289, 313, 312), (293, 294, 318, 317), (298, 299, 323, 322), (304, 303, 327, 328), (309, 308, 332, 333), (292, 293, 317, 316), (297, 298, 322, 321), (303, 302, 326, 327), (308, 307, 331, 332), (291, 292, 316, 315), (296, 297, 321, 320), (302, 301, 325, 326), (277, 276, 300, 301), (271, 272, 296, 295), (266, 267, 291, 290), (276, 287, 311, 300), (283, 282, 306, 307), (278, 277, 301, 302), (272, 273, 297, 296), (267, 268, 292, 291), (284, 283, 307, 308), (279, 278, 302, 303), (273, 274, 298, 297), (268, 269, 293, 292), (327, 326, 350, 351), (332, 331, 355, 356), (315, 316, 340, 339), (320, 321, 345, 344), (326, 325, 349, 350), (331, 330, 354, 355), (324, 335, 359, 348), (314, 315, 339, 338), (319, 320, 344, 343), (325, 324, 348, 349), (330, 329, 353, 354), (335, 334, 358, 359), (310, 309, 333, 334), (305, 304, 328, 329), (299, 288, 312, 323), (294, 295, 319, 318), (289, 290, 314, 313), (311, 310, 334, 335), (306, 305, 329, 330), (301, 300, 324, 325), (295, 296, 320, 319), (290, 291, 315, 314), (300, 311, 335, 324), (307, 306, 330, 331), (349, 348, 372, 373), (354, 353, 377, 378), (359, 358, 382, 383), (337, 338, 362, 361), (342, 343, 367, 366), (347, 336, 360, 371), (353, 352, 376, 377), (358, 357, 381, 382), (336, 337, 361, 360), (341, 342, 366, 365), (346, 347, 371, 370), (352, 351, 375, 376), (321, 322, 346, 345), (316, 317, 341, 340), (333, 332, 356, 357), (328, 327, 351, 352), (322, 323, 347, 346), (317, 318, 342, 341), (312, 313, 337, 336), (334, 333, 357, 358), (329, 328, 352, 353), (323, 312, 336, 347), (318, 319, 343, 342), (313, 314, 338, 337), (367, 368, 380, 379), (361, 362, 374, 373), (368, 369, 381, 380), (362, 363, 375, 374), (369, 370, 382, 381), (363, 364, 376, 375), (370, 371, 383, 382), (364, 365, 377, 376), (371, 360, 372, 383), (365, 366, 378, 377), (366, 367, 379, 378), (360, 361, 373, 372), (343, 344, 368, 367), (338, 339, 363, 362), (348, 359, 383, 372), (355, 354, 378, 379), (350, 349, 373, 374), (344, 345, 369, 368), (339, 340, 364, 363), (356, 355, 379, 380), (351, 350, 374, 375), (345, 346, 370, 369), (340, 341, 365, 364), (357, 356, 380, 381)])
me_circle.polygons.foreach_set('use_smooth', [True] * 384)
_uv = me_circle.uv_layers.new(name='UVMap')
_uv.uv.foreach_set('vector', [0.0, 0.0, 0.0, 0.0, 0.0, 0.0, 0.0, 0.0, 0.0, 0.0, 0.0, 0.0, 0.0, 0.0, 0.0, 0.0, 0.0, 0.0, 0.0, 0.0, 0.0, 0.0, 0.0, 0.0, 0.0, 0.0, 0.0, 0.0, 0.0, 0.0, 0.0, 0.0, 0.0, 0.0, 0.0, 0.0, 0.0, 0.0, 0.0, 0.0, 0.0, 0.0, 0.0, 0.0, 0.0, 0.0, 0.0, 0.0, 0.0, 0.0, 0.0, 0.0, 0.0, 0.0, 0.0, 0.0, 0.0, 0.0, 0.0, 0.0, 0.0, 0.0, 0.0, 0.0, 0.0, 0.0, 0.0, 0.0, 0.0, 0.0, 0.0, 0.0, 0.0, 0.0, 0.0, 0.0, 0.0, 0.0, 0.0, 0.0, 0.0, 0.0, 0.0, 0.0, 0.0, 0.0, 0.0, 0.0, 0.0, 0.0, 0.0, 0.0, 0.0, 0.0, 0.0, 0.0, 0.02614, 0.02614, 0.07142, 4.014e-08, 0.07404, 0.009757, 0.03329, 0.03329, 0.2213, 0.3641, 0.1951, 0.3188, 0.2049, 0.3162, 0.2284, 0.357, 0.3903, 0.2666, 0.3903, 0.3188, 0.3805, 0.3162, 0.3805, 0.2692, 0.169, 0.169, 0.1237, 0.1951, 0.1211, 0.1854, 0.1618, 0.1618, 0.0, 0.07142, 0.02614, 0.02614, 0.03329, 0.03329, 0.009757, 0.07404, 0.1951, 0.3188, 0.1951, 0.2666, 0.2049, 0.2692, 0.2049, 0.3162, 0.3903, 0.3188, 0.3641, 0.3641, 0.357, 0.357, 0.3805, 0.3162, 0.2213, 0.2213, 0.2666, 0.1951, 0.2692, 0.2049, 0.2284, 0.2284, 0.1951, 0.1237, 0.169, 0.169, 0.1618, 0.1618, 0.1854, 0.1211, 2.007e-08, 0.1237, 0.0, 0.07142, 0.009757, 0.07404, 0.009757, 0.1211, 0.1951, 0.2666, 0.2213, 0.2213, 0.2284, 0.2284, 0.2049, 0.2692, 0.3641, 0.3641, 0.3188, 0.3903, 0.3162, 0.3805, 0.357, 0.357, 0.5783, 0.05031, 0.5784, 0.1084, 0.4662, 0.1058, 0.466, 0.05356, 0.4654, 0.0, 0.4656, 0.05031, 0.3533, 0.05356, 0.3532, 0.00828, 0.8847, 0.498, 0.935, 0.4994, 0.9348, 0.6117, 0.8895, 0.6104, 0.1948, 0.4035, 0.195, 0.4616, 0.08274, 0.459, 0.08258, 0.4068, 0.4656, 0.05031, 0.4657, 0.1084, 0.3535, 0.1058, 0.3533, 0.05356, 0.5781, 0.0, 0.5783, 0.05031, 0.466, 0.05356, 0.4659, 0.00828, 0.1955, 0.4406, 0.1956, 0.3903, 0.3078, 0.3986, 0.3077, 0.4438, 0.6114, 0.6108, 0.6695, 0.6106, 0.6669, 0.7228, 0.6146, 0.723, 0.195, 0.4616, 0.1951, 0.5119, 0.08288, 0.5043, 0.08274, 0.459, 0.881, 0.3709, 0.9313, 0.3695, 0.9264, 0.4819, 0.8812, 0.4831, 0.1953, 0.4987, 0.1955, 0.4406, 0.3077, 0.4438, 0.3075, 0.4961, 0.6695, 0.6106, 0.7198, 0.6104, 0.7122, 0.7227, 0.6669, 0.7228, 0.5025, 0.3539, 0.5026, 0.4042, 0.3904, 0.4074, 0.3903, 0.3621, 0.5533, 0.6106, 0.6114, 0.6108, 0.6081, 0.723, 0.5558, 0.7228, 0.1951, 0.549, 0.1953, 0.4987, 0.3075, 0.4961, 0.3074, 0.5414, 0.5025, 0.1951, 0.5026, 0.2454, 0.3904, 0.2487, 0.3903, 0.2034, 0.5026, 0.4042, 0.5028, 0.4623, 0.3906, 0.4597, 0.3904, 0.4074, 0.5028, 0.3035, 0.503, 0.3539, 0.3907, 0.3463, 0.3906, 0.301, 0.503, 0.6104, 0.5533, 0.6106, 0.5558, 0.7228, 0.5106, 0.7227, 0.5784, 0.1084, 0.5786, 0.1587, 0.4663, 0.1511, 0.4662, 0.1058, 0.5026, 0.2454, 0.5028, 0.3035, 0.3906, 0.301, 0.3904, 0.2487, 0.5028, 0.4623, 0.503, 0.5126, 0.3907, 0.505, 0.3906, 0.4597, 0.1946, 0.3532, 0.1948, 0.4035, 0.08258, 0.4068, 0.08244, 0.3615, 0.4657, 0.1084, 0.4659, 0.1587, 0.3536, 0.1511, 0.3535, 0.1058, 0.5026, 0.5533, 0.5028, 0.6004, 0.3905, 0.5984, 0.3904, 0.556, 0.7281, 0.5697, 0.7282, 0.6104, 0.6159, 0.6044, 0.6158, 0.5677, 0.2993, 0.6776, 0.34, 0.6777, 0.342, 0.7899, 0.3054, 0.7898, 0.5028, 0.6004, 0.5029, 0.6411, 0.3906, 0.6351, 0.3905, 0.5984, 0.3075, 0.5897, 0.3076, 0.6368, 0.1954, 0.6348, 0.1952, 0.5924, 0.5025, 0.5126, 0.5026, 0.5533, 0.3904, 0.556, 0.3903, 0.5193, 0.5786, 0.1587, 0.5787, 0.118, 0.6909, 0.116, 0.6908, 0.1526, 0.34, 0.6777, 0.3871, 0.6778, 0.3844, 0.79, 0.342, 0.7899, 0.3073, 0.549, 0.3075, 0.5897, 0.1952, 0.5924, 0.1951, 0.5558, 0.7752, 0.4981, 0.816, 0.498, 0.8099, 0.6102, 0.7732, 0.6103, 0.5787, 0.118, 0.5789, 0.07091, 0.6911, 0.07361, 0.6909, 0.116, 0.935, 0.4989, 0.9757, 0.498, 0.9717, 0.6104, 0.935, 0.6111, 0.1237, 0.1951, 0.07142, 0.1951, 0.07404, 0.1854, 0.1211, 0.1854, 0.3641, 0.2213, 0.3903, 0.2666, 0.3805, 0.2692, 0.357, 0.2284, 0.2666, 0.3903, 0.2213, 0.3641, 0.2284, 0.357, 0.2692, 0.3805, 0.07142, 4.014e-08, 0.1237, 0.0, 0.1211, 0.009757, 0.07404, 0.009757, 0.07142, 0.1951, 0.02614, 0.169, 0.03329, 0.1618, 0.07404, 0.1854, 0.169, 0.02614, 0.1951, 0.07142, 0.1854, 0.07404, 0.1618, 0.03329, 0.3188, 0.1951, 0.3641, 0.2213, 0.357, 0.2284, 0.3162, 0.2049, 0.3188, 0.3903, 0.2666, 0.3903, 0.2692, 0.3805, 0.3162, 0.3805, 0.1237, 0.0, 0.169, 0.02614, 0.1618, 0.03329, 0.1211, 0.009757, 0.02614, 0.169, 2.007e-08, 0.1237, 0.009757, 0.1211, 0.03329, 0.1618, 0.1951, 0.07142, 0.1951, 0.1237, 0.1854, 0.1211, 0.1854, 0.07404, 0.2666, 0.1951, 0.3188, 0.1951, 0.3162, 0.2049, 0.2692, 0.2049, 0.332, 0.02118, 0.3532, 0.05785, 0.3453, 0.05997, 0.3262, 0.02696, 0.1373, 0.3532, 0.09493, 0.3532, 0.09705, 0.3453, 0.1352, 0.3453, 0.05825, 0.2163, 0.09493, 0.1951, 0.09705, 0.203, 0.06404, 0.2221, 0.2163, 0.1369, 0.1951, 0.1002, 0.203, 0.09809, 0.2221, 0.1311, 0.3532, 0.05785, 0.3532, 0.1002, 0.3453, 0.09809, 0.3453, 0.05997, 0.174, 0.332, 0.1373, 0.3532, 0.1352, 0.3453, 0.1682, 0.3262, 0.03708, 0.253, 0.05825, 0.2163, 0.06404, 0.2221, 0.04498, 0.2551, 0.1951, 0.1002, 0.1951, 0.05785, 0.203, 0.05997, 0.203, 0.09809, 0.3532, 0.1002, 0.332, 0.1369, 0.3262, 0.1311, 0.3453, 0.09809, 0.2163, 0.02118, 0.253, 0.0, 0.2551, 0.007903, 0.2221, 0.02696, 0.1951, 0.2953, 0.174, 0.332, 0.1682, 0.3262, 0.1872, 0.2932, 0.03708, 0.2953, 0.03708, 0.253, 0.04498, 0.2551, 0.04498, 0.2932, 0.3076, 0.6368, 0.3077, 0.6776, 0.1955, 0.6715, 0.1954, 0.6348, 0.1947, 0.5119, 0.1948, 0.5527, 0.08255, 0.5554, 0.08244, 0.5187, 0.6154, 0.5697, 0.6156, 0.6104, 0.5033, 0.6044, 0.5032, 0.5677, 0.7279, 0.5226, 0.7281, 0.5697, 0.6158, 0.5677, 0.6157, 0.5253, 0.6152, 0.4819, 0.6153, 0.5226, 0.5031, 0.5253, 0.503, 0.4887, 0.9348, 0.7134, 0.9755, 0.7143, 0.9755, 0.8265, 0.9388, 0.8257, 0.1948, 0.5527, 0.1949, 0.5997, 0.08268, 0.5977, 0.08255, 0.5554, 0.6153, 0.5226, 0.6154, 0.5697, 0.5032, 0.5677, 0.5031, 0.5253, 0.7278, 0.4819, 0.7279, 0.5226, 0.6157, 0.5253, 0.6156, 0.4887, 0.5789, 0.07091, 0.579, 0.03016, 0.6912, 0.03693, 0.6911, 0.07361, 0.7282, 0.4982, 0.7752, 0.4981, 0.7732, 0.6103, 0.7309, 0.6104, 0.1949, 0.5997, 0.195, 0.6405, 0.0828, 0.6344, 0.08268, 0.5977, 0.7953, 0.1584, 0.7623, 0.1585, 0.7601, 0.04628, 0.7898, 0.04618, 0.7021, 0.4817, 0.664, 0.4818, 0.6656, 0.3695, 0.6999, 0.3694, 0.1155, 0.6407, 0.1536, 0.6406, 0.152, 0.7528, 0.1177, 0.7529, 0.3488, 0.8834, 0.3818, 0.884, 0.3816, 0.9963, 0.3519, 0.9957, 0.7351, 0.4816, 0.7021, 0.4817, 0.6999, 0.3694, 0.7296, 0.3693, 0.7623, 0.1585, 0.7242, 0.1586, 0.7258, 0.04638, 0.7601, 0.04628, 0.664, 0.4818, 0.631, 0.4819, 0.6359, 0.3696, 0.6656, 0.3695, 0.08244, 0.6408, 0.1155, 0.6407, 0.1177, 0.7529, 0.08799, 0.753, 0.4233, 0.7536, 0.3903, 0.7537, 0.3951, 0.6414, 0.4248, 0.6413, 0.7021, 0.3536, 0.664, 0.3538, 0.6656, 0.2415, 0.6999, 0.2414, 0.7242, 0.1586, 0.6912, 0.1587, 0.6961, 0.04647, 0.7258, 0.04638, 0.01131, 0.3532, 0.04432, 0.3533, 0.04589, 0.4655, 0.01618, 0.4654, 0.253, 0.1581, 0.2163, 0.1369, 0.2221, 0.1311, 0.2551, 0.1502, 0.09493, 0.1951, 0.1373, 0.1951, 0.1352, 0.203, 0.09705, 0.203, 0.09493, 0.3532, 0.05825, 0.332, 0.06404, 0.3262, 0.09705, 0.3453, 0.174, 0.2163, 0.1951, 0.253, 0.1872, 0.2551, 0.1682, 0.2221, 0.2953, 2.676e-08, 0.332, 0.02118, 0.3262, 0.02696, 0.2932, 0.007903, 0.2953, 0.1581, 0.253, 0.1581, 0.2551, 0.1502, 0.2932, 0.1502, 0.1373, 0.1951, 0.174, 0.2163, 0.1682, 0.2221, 0.1352, 0.203, 0.05825, 0.332, 0.03708, 0.2953, 0.04498, 0.2932, 0.06404, 0.3262, 0.1951, 0.253, 0.1951, 0.2953, 0.1872, 0.2932, 0.1872, 0.2551, 0.253, 0.0, 0.2953, 2.676e-08, 0.2932, 0.007903, 0.2551, 0.007903, 0.332, 0.1369, 0.2953, 0.1581, 0.2932, 0.1502, 0.3262, 0.1311, 0.1951, 0.05785, 0.2163, 0.02118, 0.2221, 0.02696, 0.203, 0.05997, 0.5201, 0.4647, 0.503, 0.435, 0.5094, 0.4333, 0.5248, 0.46, 0.5841, 0.3539, 0.6138, 0.371, 0.6092, 0.3757, 0.5824, 0.3603, 0.5841, 0.3539, 0.5498, 0.3539, 0.5515, 0.3475, 0.5824, 0.3475, 0.5841, 0.2258, 0.6138, 0.243, 0.6092, 0.2477, 0.5824, 0.2322, 0.6138, 0.371, 0.631, 0.4007, 0.6246, 0.4024, 0.6092, 0.3757, 0.5498, 0.4819, 0.5201, 0.4647, 0.5248, 0.46, 0.5515, 0.4755, 0.5498, 0.3539, 0.5841, 0.3539, 0.5824, 0.3603, 0.5515, 0.3603, 0.5498, 0.3539, 0.5201, 0.3367, 0.5248, 0.332, 0.5515, 0.3475, 0.6138, 0.243, 0.631, 0.2727, 0.6246, 0.2744, 0.6092, 0.2477, 0.5841, 0.4819, 0.5498, 0.4819, 0.5515, 0.4755, 0.5824, 0.4755, 0.5201, 0.371, 0.5498, 0.3539, 0.5515, 0.3603, 0.5248, 0.3757, 0.5201, 0.3367, 0.503, 0.307, 0.5094, 0.3053, 0.5248, 0.332, 0.2663, 0.6777, 0.2993, 0.6776, 0.2944, 0.7898, 0.2647, 0.7899, 0.3191, 0.3905, 0.3573, 0.3904, 0.3557, 0.5026, 0.3214, 0.5027, 0.1536, 0.6406, 0.1866, 0.6405, 0.1817, 0.7527, 0.152, 0.7528, 0.1951, 0.884, 0.2281, 0.8834, 0.225, 0.9957, 0.1953, 0.9963, 0.2281, 0.6778, 0.2663, 0.6777, 0.2647, 0.7899, 0.2304, 0.79, 0.3573, 0.3904, 0.3903, 0.3903, 0.3854, 0.5025, 0.3557, 0.5026, 0.4944, 0.7534, 0.4614, 0.7535, 0.4591, 0.6412, 0.4889, 0.6411, 0.04432, 0.3533, 0.08244, 0.3534, 0.08019, 0.4656, 0.04589, 0.4655, 0.1951, 0.6779, 0.2281, 0.6778, 0.2304, 0.79, 0.2007, 0.7901, 0.7351, 0.3535, 0.7021, 0.3536, 0.6999, 0.2414, 0.7296, 0.2413, 0.4614, 0.7535, 0.4233, 0.7536, 0.4248, 0.6413, 0.4591, 0.6412, 0.664, 0.3538, 0.631, 0.3539, 0.6359, 0.2416, 0.6656, 0.2415, 0.8195, 0.4816, 0.7927, 0.4817, 0.7909, 0.3695, 0.8149, 0.3694, 0.3903, 0.7539, 0.417, 0.7539, 0.4189, 0.8661, 0.3948, 0.8662, 0.7311, 0.8179, 0.762, 0.818, 0.7601, 0.9303, 0.7323, 0.9302, 0.5873, 0.8352, 0.5606, 0.8353, 0.5587, 0.7231, 0.5828, 0.723, 0.9118, 0.2415, 0.9386, 0.2414, 0.9347, 0.3536, 0.9106, 0.3537, 0.417, 0.7539, 0.4479, 0.7538, 0.4467, 0.866, 0.4189, 0.8661, 0.9733, 0.3696, 1.0, 0.3692, 0.9975, 0.4815, 0.9734, 0.4818, 0.669, 0.7231, 0.6957, 0.723, 0.6919, 0.8352, 0.6678, 0.8353, 0.881, 0.2416, 0.9118, 0.2415, 0.9106, 0.3537, 0.8829, 0.3538, 0.4479, 0.7538, 0.4746, 0.7537, 0.4707, 0.8659, 0.4467, 0.866, 0.1668, 0.8652, 0.1401, 0.8653, 0.1382, 0.7531, 0.1622, 0.753, 0.7927, 0.3536, 0.7619, 0.3537, 0.7631, 0.2415, 0.7909, 0.2414, 0.631, 0.4007, 0.631, 0.435, 0.6246, 0.4333, 0.6246, 0.4024, 0.5498, 0.2258, 0.5841, 0.2258, 0.5824, 0.2322, 0.5515, 0.2322, 0.6138, 0.3367, 0.5841, 0.3539, 0.5824, 0.3475, 0.6092, 0.332, 0.503, 0.2727, 0.5201, 0.243, 0.5248, 0.2477, 0.5094, 0.2744, 0.503, 0.435, 0.503, 0.4007, 0.5094, 0.4024, 0.5094, 0.4333, 0.631, 0.435, 0.6138, 0.4647, 0.6092, 0.46, 0.6246, 0.4333, 0.5201, 0.243, 0.5498, 0.2258, 0.5515, 0.2322, 0.5248, 0.2477, 0.631, 0.307, 0.6138, 0.3367, 0.6092, 0.332, 0.6246, 0.3053, 0.503, 0.307, 0.503, 0.2727, 0.5094, 0.2744, 0.5094, 0.3053, 0.503, 0.4007, 0.5201, 0.371, 0.5248, 0.3757, 0.5094, 0.4024, 0.6138, 0.4647, 0.5841, 0.4819, 0.5824, 0.4755, 0.6092, 0.46, 0.631, 0.2727, 0.631, 0.307, 0.6246, 0.3053, 0.6246, 0.2744, 0.7198, 0.7799, 0.7198, 0.7521, 0.725, 0.7535, 0.725, 0.7785, 0.8235, 0.7799, 0.8096, 0.804, 0.8058, 0.8002, 0.8183, 0.7785, 0.7337, 0.728, 0.7577, 0.7142, 0.7591, 0.7193, 0.7375, 0.7318, 0.8235, 0.6762, 0.8096, 0.7003, 0.8058, 0.6965, 0.8183, 0.6748, 0.7198, 0.6762, 0.7198, 0.6484, 0.725, 0.6498, 0.725, 0.6748, 0.7198, 0.7521, 0.7337, 0.728, 0.7375, 0.7318, 0.725, 0.7535, 0.8096, 0.804, 0.7855, 0.8179, 0.7841, 0.8127, 0.8058, 0.8002, 0.7577, 0.7142, 0.7855, 0.7142, 0.7841, 0.7193, 0.7591, 0.7193, 0.8235, 0.6484, 0.8235, 0.6762, 0.8183, 0.6748, 0.8183, 0.6498, 0.7337, 0.7003, 0.7198, 0.6762, 0.725, 0.6748, 0.7375, 0.6965, 0.7855, 0.6104, 0.8096, 0.6243, 0.8058, 0.6281, 0.7841, 0.6156, 0.7855, 0.8179, 0.7577, 0.8179, 0.7591, 0.8127, 0.7841, 0.8127, 0.5606, 0.8353, 0.5297, 0.8354, 0.5309, 0.7232, 0.5587, 0.7231, 0.7619, 0.4818, 0.7351, 0.4819, 0.739, 0.3696, 0.7631, 0.3696, 0.7044, 0.8179, 0.7311, 0.8179, 0.7323, 0.9302, 0.7083, 0.9301, 0.1092, 0.8654, 0.08244, 0.8655, 0.08631, 0.7532, 0.1104, 0.7532, 0.7927, 0.4817, 0.7619, 0.4818, 0.7631, 0.3696, 0.7909, 0.3695, 0.5297, 0.8354, 0.503, 0.8355, 0.5068, 0.7232, 0.5309, 0.7232, 0.6114, 0.7233, 0.6381, 0.7232, 0.64, 0.8354, 0.6159, 0.8355, 0.7619, 0.3537, 0.7351, 0.3538, 0.739, 0.2416, 0.7631, 0.2415, 0.1401, 0.8653, 0.1092, 0.8654, 0.1104, 0.7532, 0.1382, 0.7531, 0.8195, 0.3535, 0.7927, 0.3536, 0.7909, 0.2414, 0.8149, 0.2413, 0.9725, 0.04594, 0.9992, 0.04635, 0.9991, 0.1586, 0.975, 0.1582, 0.6381, 0.7232, 0.669, 0.7231, 0.6678, 0.8353, 0.64, 0.8354, 0.03577, 0.578, 0.01412, 0.5781, 0.01377, 0.4658, 0.03543, 0.4658, 0.01377, 0.6907, 0.03543, 0.6907, 0.03577, 0.8029, 0.01412, 0.803, 0.8173, 0.1586, 0.7957, 0.1586, 0.7953, 0.04639, 0.817, 0.04633, 0.863, 0.6103, 0.838, 0.6104, 0.8376, 0.4981, 0.8627, 0.4981, 0.06078, 0.5782, 0.08244, 0.5783, 0.0821, 0.6905, 0.06044, 0.6905, 0.9258, 0.04622, 0.9475, 0.04629, 0.9471, 0.1585, 0.9255, 0.1585, 0.838, 0.6104, 0.8163, 0.6104, 0.816, 0.4982, 0.8376, 0.4981, 0.8423, 0.1585, 0.8173, 0.1586, 0.817, 0.04633, 0.842, 0.04625, 0.8847, 0.6102, 0.863, 0.6103, 0.8627, 0.4981, 0.8843, 0.498, 0.3191, 0.5029, 0.3408, 0.5029, 0.3411, 0.6151, 0.3195, 0.6152, 0.9475, 0.04629, 0.9725, 0.04636, 0.9722, 0.1586, 0.9471, 0.1585, 0.864, 0.1584, 0.8423, 0.1585, 0.842, 0.04625, 0.8637, 0.04618, 0.7198, 0.6484, 0.7337, 0.6243, 0.7375, 0.6281, 0.725, 0.6498, 0.8096, 0.7003, 0.7855, 0.7142, 0.7841, 0.709, 0.8058, 0.6965, 0.8235, 0.7521, 0.8235, 0.7799, 0.8183, 0.7785, 0.8183, 0.7535, 0.7337, 0.804, 0.7198, 0.7799, 0.725, 0.7785, 0.7375, 0.8002, 0.7337, 0.6243, 0.7577, 0.6104, 0.7591, 0.6156, 0.7375, 0.6281, 0.7855, 0.7142, 0.7577, 0.7142, 0.7591, 0.709, 0.7841, 0.709, 0.8096, 0.728, 0.8235, 0.7521, 0.8183, 0.7535, 0.8058, 0.7318, 0.7577, 0.8179, 0.7337, 0.804, 0.7375, 0.8002, 0.7591, 0.8127, 0.7577, 0.6104, 0.7855, 0.6104, 0.7841, 0.6156, 0.7591, 0.6156, 0.7577, 0.7142, 0.7337, 0.7003, 0.7375, 0.6965, 0.7591, 0.709, 0.8096, 0.6243, 0.8235, 0.6484, 0.8183, 0.6498, 0.8058, 0.6281, 0.7855, 0.7142, 0.8096, 0.728, 0.8058, 0.7318, 0.7841, 0.7193, 0.3226, 0.7901, 0.3476, 0.7901, 0.3464, 0.7948, 0.3239, 0.7948, 0.2885, 0.8493, 0.276, 0.8709, 0.2725, 0.8675, 0.2838, 0.848, 0.2076, 0.8026, 0.2293, 0.7901, 0.2305, 0.7948, 0.2111, 0.806, 0.3476, 0.8834, 0.3226, 0.8834, 0.3239, 0.8788, 0.3464, 0.8788, 0.301, 0.8026, 0.3226, 0.7901, 0.3239, 0.7948, 0.3044, 0.806, 0.276, 0.8709, 0.2543, 0.8834, 0.2531, 0.8788, 0.2725, 0.8675, 0.2293, 0.7901, 0.2543, 0.7901, 0.2531, 0.7948, 0.2305, 0.7948, 0.3693, 0.8709, 0.3476, 0.8834, 0.3464, 0.8788, 0.3659, 0.8675, 0.2885, 0.8243, 0.301, 0.8026, 0.3044, 0.806, 0.2931, 0.8255, 0.2543, 0.8834, 0.2293, 0.8834, 0.2305, 0.8788, 0.2531, 0.8788, 0.2543, 0.7901, 0.276, 0.8026, 0.2725, 0.806, 0.2531, 0.7948, 0.2076, 0.8709, 0.1951, 0.8493, 0.1998, 0.848, 0.2111, 0.8675, 0.03577, 0.5781, 0.06078, 0.5782, 0.06044, 0.6905, 0.03543, 0.6904, 0.08244, 0.5779, 0.06078, 0.5779, 0.06044, 0.4657, 0.0821, 0.4656, 0.2285, 0.8834, 0.2501, 0.8835, 0.2498, 0.9957, 0.2281, 0.9957, 0.03543, 0.6907, 0.06044, 0.6906, 0.06078, 0.8028, 0.03577, 0.8029, 0.06078, 0.5779, 0.03577, 0.578, 0.03543, 0.4658, 0.06044, 0.4657, 0.01412, 0.5781, 0.03577, 0.5781, 0.03543, 0.6904, 0.01377, 0.6903, 0.3658, 0.5028, 0.3875, 0.5027, 0.3878, 0.6149, 0.3662, 0.615, 0.4908, 0.8355, 0.5159, 0.8356, 0.5155, 0.9478, 0.4905, 0.9477, 0.06044, 0.6906, 0.0821, 0.6905, 0.08244, 0.8028, 0.06078, 0.8028, 0.5894, 0.7231, 0.611, 0.723, 0.6114, 0.8352, 0.5897, 0.8353, 0.3408, 0.5029, 0.3658, 0.5028, 0.3662, 0.615, 0.3411, 0.6151, 0.5159, 0.8356, 0.5375, 0.8356, 0.5372, 0.9479, 0.5155, 0.9478, 0.05577, 0.803, 0.07526, 0.803, 0.07253, 0.9152, 0.05499, 0.9153, 0.9348, 0.8267, 0.9573, 0.8266, 0.9565, 0.9388, 0.9363, 0.9389, 0.906, 0.04631, 0.9255, 0.04637, 0.9221, 0.1586, 0.9045, 0.1585, 0.762, 0.8179, 0.7815, 0.8179, 0.7823, 0.9301, 0.7647, 0.9301, 0.843, 0.7142, 0.8655, 0.7143, 0.864, 0.8265, 0.8438, 0.8264, 0.03326, 0.8031, 0.05577, 0.803, 0.05499, 0.9153, 0.03473, 0.9153, 0.9755, 0.7134, 0.995, 0.7136, 0.9948, 0.8259, 0.9772, 0.8257, 0.8235, 0.7142, 0.843, 0.7142, 0.8438, 0.8264, 0.8262, 0.8264, 0.7815, 0.8179, 0.804, 0.818, 0.8025, 0.9302, 0.7823, 0.9301, 0.8655, 0.7143, 0.885, 0.7143, 0.8816, 0.8266, 0.864, 0.8265, 0.01377, 0.8032, 0.03326, 0.8031, 0.03473, 0.9153, 0.01719, 0.9154, 0.839, 0.3537, 0.8195, 0.3538, 0.8222, 0.2416, 0.8398, 0.2415, 0.3226, 0.8834, 0.301, 0.8709, 0.3044, 0.8675, 0.3239, 0.8788, 0.3693, 0.8026, 0.3818, 0.8243, 0.3771, 0.8255, 0.3659, 0.806, 0.1951, 0.8243, 0.2076, 0.8026, 0.2111, 0.806, 0.1998, 0.8255, 0.2885, 0.8243, 0.2885, 0.8493, 0.2838, 0.848, 0.2838, 0.8255, 0.3476, 0.7901, 0.3693, 0.8026, 0.3659, 0.806, 0.3464, 0.7948, 0.301, 0.8709, 0.2885, 0.8493, 0.2931, 0.848, 0.3044, 0.8675, 0.3818, 0.8243, 0.3818, 0.8493, 0.3771, 0.848, 0.3771, 0.8255, 0.1951, 0.8493, 0.1951, 0.8243, 0.1998, 0.8255, 0.1998, 0.848, 0.276, 0.8026, 0.2885, 0.8243, 0.2838, 0.8255, 0.2725, 0.806, 0.2293, 0.8834, 0.2076, 0.8709, 0.2111, 0.8675, 0.2305, 0.8788, 0.2885, 0.8493, 0.2885, 0.8243, 0.2931, 0.8255, 0.2931, 0.848, 0.3818, 0.8493, 0.3693, 0.8709, 0.3659, 0.8675, 0.3771, 0.848, 0.7721, 0.2312, 0.7545, 0.2413, 0.7535, 0.2375, 0.7693, 0.2284, 0.7343, 0.1657, 0.7545, 0.1657, 0.7535, 0.1695, 0.7353, 0.1695, 0.7066, 0.1934, 0.7066, 0.2136, 0.7028, 0.2126, 0.7028, 0.1944, 0.6411, 0.2312, 0.631, 0.2136, 0.6348, 0.2126, 0.6439, 0.2284, 0.6789, 0.1657, 0.6965, 0.1758, 0.6937, 0.1786, 0.6779, 0.1695, 0.7545, 0.2413, 0.7343, 0.2413, 0.7353, 0.2375, 0.7535, 0.2375, 0.7545, 0.1657, 0.7721, 0.1758, 0.7693, 0.1786, 0.7535, 0.1695, 0.6965, 0.1758, 0.7066, 0.1934, 0.7028, 0.1944, 0.6937, 0.1786, 0.6587, 0.2413, 0.6411, 0.2312, 0.6439, 0.2284, 0.6597, 0.2375, 0.6587, 0.1657, 0.6789, 0.1657, 0.6779, 0.1695, 0.6597, 0.1695, 0.7343, 0.2413, 0.7167, 0.2312, 0.7195, 0.2284, 0.7353, 0.2375, 0.7721, 0.1758, 0.7822, 0.1934, 0.7784, 0.1944, 0.7693, 0.1786, 0.9757, 0.4982, 0.9952, 0.498, 0.9935, 0.6103, 0.9759, 0.6105, 0.8835, 0.04624, 0.906, 0.04631, 0.9045, 0.1585, 0.8843, 0.1585, 0.9573, 0.8266, 0.9768, 0.8265, 0.9741, 0.9388, 0.9565, 0.9388, 0.881, 0.3536, 0.8615, 0.3537, 0.86, 0.2414, 0.8776, 0.2414, 0.9508, 0.3695, 0.9733, 0.3696, 0.9718, 0.4818, 0.9515, 0.4818, 0.864, 0.04618, 0.8835, 0.04624, 0.8843, 0.1585, 0.8667, 0.1584, 0.8195, 0.3695, 0.839, 0.3695, 0.8398, 0.4818, 0.8222, 0.4817, 0.8615, 0.3537, 0.839, 0.3537, 0.8398, 0.2415, 0.86, 0.2414, 0.8615, 0.3696, 0.881, 0.3697, 0.8776, 0.4819, 0.86, 0.4818, 0.9313, 0.3695, 0.9508, 0.3695, 0.9515, 0.4818, 0.934, 0.4817, 0.804, 0.818, 0.8235, 0.818, 0.8201, 0.9303, 0.8025, 0.9302, 0.839, 0.3695, 0.8615, 0.3696, 0.86, 0.4818, 0.8398, 0.4818, 0.5533, 0.9478, 0.5375, 0.9479, 0.5397, 0.8356, 0.5539, 0.8356, 0.6213, 0.9478, 0.6031, 0.9478, 0.6037, 0.8356, 0.6201, 0.8355, 0.5873, 0.9477, 0.5715, 0.9478, 0.5703, 0.8355, 0.5845, 0.8355, 0.885, 0.7143, 0.9008, 0.7143, 0.902, 0.8265, 0.8878, 0.8265, 0.2702, 0.8835, 0.2885, 0.8835, 0.2872, 0.9958, 0.2708, 0.9957, 0.6371, 0.9477, 0.6213, 0.9478, 0.6201, 0.8355, 0.6343, 0.8355, 0.02129, 0.1952, 0.03708, 0.1951, 0.03493, 0.3074, 0.02072, 0.3074, 0.9008, 0.7143, 0.919, 0.7142, 0.9184, 0.8264, 0.902, 0.8265, 0.4746, 0.7538, 0.4904, 0.7537, 0.489, 0.8659, 0.4747, 0.8661, 0.919, 0.8266, 0.9348, 0.8267, 0.9319, 0.9389, 0.9177, 0.9389, 0.003056, 0.1952, 0.02129, 0.1952, 0.02072, 0.3074, 0.004312, 0.3075, 0.919, 0.7142, 0.9348, 0.7142, 0.9326, 0.8264, 0.9184, 0.8264, 0.7066, 0.1934, 0.7167, 0.1758, 0.7195, 0.1786, 0.7104, 0.1944, 0.631, 0.2136, 0.631, 0.1934, 0.6348, 0.1944, 0.6348, 0.2126, 0.7066, 0.2136, 0.6965, 0.2312, 0.6937, 0.2284, 0.7028, 0.2126, 0.7167, 0.1758, 0.7343, 0.1657, 0.7353, 0.1695, 0.7195, 0.1786, 0.7822, 0.2136, 0.7721, 0.2312, 0.7693, 0.2284, 0.7784, 0.2126, 0.7066, 0.2136, 0.7066, 0.1934, 0.7104, 0.1944, 0.7104, 0.2126, 0.631, 0.1934, 0.6411, 0.1758, 0.6439, 0.1786, 0.6348, 0.1944, 0.6965, 0.2312, 0.6789, 0.2413, 0.6779, 0.2375, 0.6937, 0.2284, 0.7822, 0.1934, 0.7822, 0.2136, 0.7784, 0.2126, 0.7784, 0.1944, 0.7167, 0.2312, 0.7066, 0.2136, 0.7104, 0.2126, 0.7195, 0.2284, 0.6411, 0.1758, 0.6587, 0.1657, 0.6597, 0.1695, 0.6439, 0.1786, 0.6789, 0.2413, 0.6587, 0.2413, 0.6597, 0.2375, 0.6779, 0.2375, 0.5724, 0.2176, 0.5642, 0.2034, 0.5673, 0.2026, 0.5746, 0.2154, 0.6254, 0.187, 0.6254, 0.2034, 0.6224, 0.2026, 0.6224, 0.1878, 0.556, 0.2176, 0.5418, 0.2258, 0.541, 0.2228, 0.5538, 0.2154, 0.503, 0.187, 0.5112, 0.1728, 0.5134, 0.175, 0.506, 0.1878, 0.5642, 0.2034, 0.5642, 0.187, 0.5673, 0.1878, 0.5673, 0.2026, 0.6254, 0.2034, 0.6172, 0.2176, 0.615, 0.2154, 0.6224, 0.2026, 0.5724, 0.1728, 0.5866, 0.1646, 0.5874, 0.1677, 0.5746, 0.175, 0.5642, 0.2034, 0.556, 0.2176, 0.5538, 0.2154, 0.5611, 0.2026, 0.503, 0.2034, 0.503, 0.187, 0.506, 0.1878, 0.506, 0.2026, 0.5642, 0.187, 0.5724, 0.1728, 0.5746, 0.175, 0.5673, 0.1878, 0.6172, 0.2176, 0.603, 0.2258, 0.6022, 0.2228, 0.615, 0.2154, 0.5866, 0.1646, 0.603, 0.1646, 0.6022, 0.1677, 0.5874, 0.1677, 0.2544, 0.8834, 0.2702, 0.8835, 0.2708, 0.9957, 0.2566, 0.9957, 0.6617, 0.9478, 0.6459, 0.9479, 0.6481, 0.8356, 0.6623, 0.8356, 0.5715, 0.9478, 0.5533, 0.9478, 0.5539, 0.8356, 0.5703, 0.8355, 0.6031, 0.9478, 0.5873, 0.9479, 0.5895, 0.8356, 0.6037, 0.8356, 0.885, 0.8265, 0.9008, 0.8266, 0.9013, 0.9388, 0.8871, 0.9388, 0.8692, 0.8267, 0.885, 0.8267, 0.8821, 0.9389, 0.8679, 0.9389, 0.6799, 0.9478, 0.6617, 0.9478, 0.6623, 0.8356, 0.6787, 0.8355, 0.8352, 0.8266, 0.851, 0.8266, 0.8515, 0.9388, 0.8373, 0.9388, 0.4746, 0.8661, 0.4904, 0.8662, 0.4903, 0.9784, 0.4761, 0.9783, 0.9008, 0.8266, 0.919, 0.8266, 0.9177, 0.9389, 0.9013, 0.9388, 0.851, 0.8266, 0.8692, 0.8267, 0.8679, 0.9389, 0.8515, 0.9388, 0.6957, 0.9477, 0.6799, 0.9478, 0.6787, 0.8355, 0.6929, 0.8355, 0.1231, 0.9777, 0.1103, 0.9778, 0.11, 0.8655, 0.1228, 0.8655, 0.4618, 0.9784, 0.4471, 0.9785, 0.4467, 0.8662, 0.4615, 0.8662, 0.09557, 0.9778, 0.08278, 0.9778, 0.08244, 0.8656, 0.09523, 0.8656, 0.1261, 0.8656, 0.1389, 0.8656, 0.1392, 0.9778, 0.1264, 0.9778, 0.3016, 0.9957, 0.2888, 0.9958, 0.2885, 0.8835, 0.3013, 0.8835, 0.9665, 0.3537, 0.9517, 0.3538, 0.9514, 0.2415, 0.9661, 0.2415, 0.4471, 0.9785, 0.4343, 0.9785, 0.4339, 0.8663, 0.4467, 0.8662, 0.1668, 0.7531, 0.1796, 0.7531, 0.1799, 0.8653, 0.1671, 0.8653, 0.9517, 0.3538, 0.9389, 0.3538, 0.9386, 0.2416, 0.9514, 0.2415, 0.3164, 0.9957, 0.3016, 0.9957, 0.3013, 0.8835, 0.316, 0.8835, 0.9793, 0.3537, 0.9665, 0.3537, 0.9661, 0.2415, 0.9789, 0.2414, 0.3903, 0.8663, 0.4031, 0.8662, 0.4034, 0.9785, 0.3906, 0.9785, 0.5112, 0.1728, 0.5254, 0.1646, 0.5262, 0.1677, 0.5134, 0.175, 0.5418, 0.2258, 0.5254, 0.2258, 0.5262, 0.2228, 0.541, 0.2228, 0.6172, 0.1728, 0.6254, 0.187, 0.6224, 0.1878, 0.615, 0.175, 0.5866, 0.2258, 0.5724, 0.2176, 0.5746, 0.2154, 0.5874, 0.2228, 0.5254, 0.1646, 0.5418, 0.1646, 0.541, 0.1677, 0.5262, 0.1677, 0.5254, 0.2258, 0.5112, 0.2176, 0.5134, 0.2154, 0.5262, 0.2228, 0.556, 0.1728, 0.5642, 0.187, 0.5611, 0.1878, 0.5538, 0.175, 0.603, 0.1646, 0.6172, 0.1728, 0.615, 0.175, 0.6022, 0.1677, 0.603, 0.2258, 0.5866, 0.2258, 0.5874, 0.2228, 0.6022, 0.2228, 0.5418, 0.1646, 0.556, 0.1728, 0.5538, 0.175, 0.541, 0.1677, 0.5112, 0.2176, 0.503, 0.2034, 0.506, 0.2026, 0.5134, 0.2154, 0.5642, 0.187, 0.5642, 0.2034, 0.5611, 0.2026, 0.5611, 0.1878, 0.0, 0.0, 0.0, 0.0, 0.0, 0.0, 0.0, 0.0, 0.0, 0.0, 0.0, 0.0, 0.0, 0.0, 0.0, 0.0, 0.0, 0.0, 0.0, 0.0, 0.0, 0.0, 0.0, 0.0, 0.0, 0.0, 0.0, 0.0, 0.0, 0.0, 0.0, 0.0, 0.0, 0.0, 0.0, 0.0, 0.0, 0.0, 0.0, 0.0, 0.0, 0.0, 0.0, 0.0, 0.0, 0.0, 0.0, 0.0, 0.0, 0.0, 0.0, 0.0, 0.0, 0.0, 0.0, 0.0, 0.0, 0.0, 0.0, 0.0, 0.0, 0.0, 0.0, 0.0, 0.0, 0.0, 0.0, 0.0, 0.0, 0.0, 0.0, 0.0, 0.0, 0.0, 0.0, 0.0, 0.0, 0.0, 0.0, 0.0, 0.0, 0.0, 0.0, 0.0, 0.0, 0.0, 0.0, 0.0, 0.0, 0.0, 0.0, 0.0, 0.0, 0.0, 0.0, 0.0, 0.0006392, 0.578, 0.01343, 0.5779, 0.01377, 0.6901, 0.0009835, 0.6902, 0.1389, 0.8656, 0.1537, 0.8655, 0.154, 0.9778, 0.1392, 0.9778, 0.1103, 0.9778, 0.09557, 0.9778, 0.09523, 0.8656, 0.11, 0.8655, 0.4746, 0.9784, 0.4618, 0.9784, 0.4615, 0.8662, 0.4743, 0.8662, 0.4178, 0.8662, 0.4306, 0.8662, 0.431, 0.9784, 0.4182, 0.9784, 0.1671, 0.8653, 0.1819, 0.8654, 0.1816, 0.9776, 0.1668, 0.9776, 0.1537, 0.8655, 0.1664, 0.8655, 0.1668, 0.9777, 0.154, 0.9778, 0.0006392, 0.4657, 0.01343, 0.4656, 0.01377, 0.5779, 0.0009836, 0.5779, 0.4031, 0.8662, 0.4178, 0.8662, 0.4182, 0.9784, 0.4034, 0.9785, 0.1819, 0.8654, 0.1947, 0.8654, 0.1943, 0.9776, 0.1816, 0.9776, 0.3292, 0.9957, 0.3164, 0.9957, 0.316, 0.8835, 0.3288, 0.8834, 0.1796, 0.7531, 0.1943, 0.753, 0.1947, 0.8652, 0.1799, 0.8653])
me_circle.materials.append(mat_bark)
me_circle.use_remesh_preserve_volume = False
me_circle.use_remesh_preserve_attributes = False
me_circle.use_mirror_vertex_groups = False
me_circle.update()
arm_armature_008 = bpy.data.armatures.new('Armature.008')  # bones are not reproduced
arm_armature_007 = bpy.data.armatures.new('Armature.007')  # bones are not reproduced
arm_armature_006 = bpy.data.armatures.new('Armature.006')  # bones are not reproduced
arm_armature_005 = bpy.data.armatures.new('Armature.005')  # bones are not reproduced
arm_armature_004 = bpy.data.armatures.new('Armature.004')  # bones are not reproduced
arm_armature_003 = bpy.data.armatures.new('Armature.003')  # bones are not reproduced
arm_armature_002 = bpy.data.armatures.new('Armature.002')  # bones are not reproduced
arm_armature_001 = bpy.data.armatures.new('Armature.001')  # bones are not reproduced

# ---- objects
ob_armature_000 = bpy.data.objects.new('Armature.000', arm_armature_008)
ob_cube_002 = bpy.data.objects.new('Cube.002', me_cube_013)
ob_sun = bpy.data.objects.new('Sun', light_sun)
ob_armature_007 = bpy.data.objects.new('Armature.007', arm_armature_007)
ob_cube_009 = bpy.data.objects.new('Cube.009', me_cube_009)
ob_armature_006 = bpy.data.objects.new('Armature.006', arm_armature_006)
ob_cube_008 = bpy.data.objects.new('Cube.008', me_cube_008)
ob_armature_005 = bpy.data.objects.new('Armature.005', arm_armature_005)
ob_cube_007 = bpy.data.objects.new('Cube.007', me_cube_007)
ob_armature_004 = bpy.data.objects.new('Armature.004', arm_armature_004)
ob_cube_001 = bpy.data.objects.new('Cube.001', me_cube_012)
ob_armature_003 = bpy.data.objects.new('Armature.003', arm_armature_003)
ob_cube_005 = bpy.data.objects.new('Cube.005', me_cube_005)
ob_armature_002 = bpy.data.objects.new('Armature.002', arm_armature_002)
ob_cube_000 = bpy.data.objects.new('Cube.000', me_cube_010)
ob_armature_001 = bpy.data.objects.new('Armature.001', arm_armature_001)
ob_cube_003 = bpy.data.objects.new('Cube.003', me_cube_003)
ob_trunk = bpy.data.objects.new('trunk', me_circle)
ob_camera = bpy.data.objects.new('Camera', cam_camera)

# ---- transforms, parenting, visibility, modifiers, constraints
ob_armature_000.location = (2.986e-09, 0.03415, 8.021)
ob_armature_000.rotation_mode = 'AXIS_ANGLE'
ob_armature_000.rotation_axis_angle = (4.565, -0.8629, -0.3574, -0.3574)
ob_armature_000.hide_viewport = True
ob_armature_000.show_in_front = True
ob_armature_000.lineart.crease_threshold = 0.0
ob_cube_002.parent = ob_armature_000
ob_cube_002.matrix_parent_inverse = Matrix(((1.0, 0.0, 0.0, -0.0), (0.0, 7.55e-08, 1.0, -8.021), (0.0, -1.0, 7.544e-08, -0.03415), (0.0, 0.0, 0.0, 1.0)))
ob_cube_002.location = (0.0, 0.0, 9.003)
ob_cube_002.lineart.crease_threshold = 0.0
_vg = ob_cube_002.vertex_groups.new(name='Bone')
for _i, _w in zip([1, 2, 4, 5, 8, 9, 12, 17], [0.9823, 0.9786, 0.9834, 0.9779, 0.008533, 0.00966, 0.01422, 0.0137]): _vg.add([_i], _w, 'REPLACE')
_vg = ob_cube_002.vertex_groups.new(name='Bone.001')
for _i, _w in zip([7, 8, 9, 10, 12, 13, 16, 17], [0.05142, 0.9308, 0.9294, 0.05162, 0.924, 0.05451, 0.05462, 0.9246]): _vg.add([_i], _w, 'REPLACE')
_vg = ob_cube_002.vertex_groups.new(name='Bone.002')
for _i, _w in zip([6, 7, 8, 9, 10, 11, 12, 13, 14, 15, 16, 17], [0.07965, 0.8986, 0.02584, 0.02731, 0.898, 0.06112, 0.03307, 0.8924, 0.08454, 0.06716, 0.892, 0.03239]): _vg.add([_i], _w, 'REPLACE')
_vg = ob_cube_002.vertex_groups.new(name='Bone.003')
_vg = ob_cube_002.vertex_groups.new(name='Bone.004')
for _i, _w in zip([0, 3, 6, 7, 10, 11, 13, 14, 15, 16], [0.9981, 0.9979, 0.9156, 0.04669, 0.04743, 0.9352, 0.05125, 0.9102, 0.9286, 0.05152]): _vg.add([_i], _w, 'REPLACE')
_m = ob_cube_002.modifiers.new('Armature', 'ARMATURE')
_m.object = ob_armature_000
ob_sun.location = (22.14, -13.2, 25.2)
ob_sun.lineart.crease_threshold = 0.0
ob_armature_007.location = (0.0, -0.03415, 8.021)
ob_armature_007.rotation_euler = (1.571, -0.0, 6.283)
ob_armature_007.hide_viewport = True
ob_armature_007.show_in_front = True
ob_armature_007.lineart.crease_threshold = 0.0
ob_cube_009.parent = ob_armature_007
ob_cube_009.matrix_parent_inverse = Matrix(((1.0, 0.0, 0.0, -0.0), (0.0, 7.55e-08, 1.0, -8.021), (0.0, -1.0, 7.544e-08, -0.03415), (0.0, 0.0, 0.0, 1.0)))
ob_cube_009.location = (0.0, 0.0, 9.003)
ob_cube_009.lineart.crease_threshold = 0.0
_vg = ob_cube_009.vertex_groups.new(name='Bone')
for _i, _w in zip([1, 2, 4, 5, 8, 9, 12, 17], [0.9823, 0.9786, 0.9834, 0.9779, 0.008533, 0.00966, 0.01422, 0.0137]): _vg.add([_i], _w, 'REPLACE')
_vg = ob_cube_009.vertex_groups.new(name='Bone.001')
for _i, _w in zip([7, 8, 9, 10, 12, 13, 16, 17], [0.05142, 0.9308, 0.9294, 0.05162, 0.924, 0.05451, 0.05462, 0.9246]): _vg.add([_i], _w, 'REPLACE')
_vg = ob_cube_009.vertex_groups.new(name='Bone.002')
for _i, _w in zip([6, 7, 8, 9, 10, 11, 12, 13, 14, 15, 16, 17], [0.07965, 0.8986, 0.02584, 0.02731, 0.898, 0.06112, 0.03307, 0.8924, 0.08454, 0.06716, 0.892, 0.03239]): _vg.add([_i], _w, 'REPLACE')
_vg = ob_cube_009.vertex_groups.new(name='Bone.003')
_vg = ob_cube_009.vertex_groups.new(name='Bone.004')
for _i, _w in zip([0, 3, 6, 7, 10, 11, 13, 14, 15, 16], [0.9981, 0.9979, 0.9156, 0.04669, 0.04743, 0.9352, 0.05125, 0.9102, 0.9286, 0.05152]): _vg.add([_i], _w, 'REPLACE')
_m = ob_cube_009.modifiers.new('Armature', 'ARMATURE')
_m.object = ob_armature_007
ob_armature_006.location = (0.0, -0.03415, 8.021)
ob_armature_006.rotation_euler = (1.571, -0.0, 5.498)
ob_armature_006.hide_viewport = True
ob_armature_006.show_in_front = True
ob_armature_006.lineart.crease_threshold = 0.0
ob_cube_008.parent = ob_armature_006
ob_cube_008.matrix_parent_inverse = Matrix(((1.0, 0.0, 0.0, -0.0), (0.0, 7.55e-08, 1.0, -8.021), (0.0, -1.0, 7.544e-08, -0.03415), (0.0, 0.0, 0.0, 1.0)))
ob_cube_008.location = (0.0, 0.0, 9.003)
ob_cube_008.lineart.crease_threshold = 0.0
_vg = ob_cube_008.vertex_groups.new(name='Bone')
for _i, _w in zip([1, 2, 4, 5, 8, 9, 12, 17], [0.9823, 0.9786, 0.9834, 0.9779, 0.008533, 0.00966, 0.01422, 0.0137]): _vg.add([_i], _w, 'REPLACE')
_vg = ob_cube_008.vertex_groups.new(name='Bone.001')
for _i, _w in zip([7, 8, 9, 10, 12, 13, 16, 17], [0.05142, 0.9308, 0.9294, 0.05162, 0.924, 0.05451, 0.05462, 0.9246]): _vg.add([_i], _w, 'REPLACE')
_vg = ob_cube_008.vertex_groups.new(name='Bone.002')
for _i, _w in zip([6, 7, 8, 9, 10, 11, 12, 13, 14, 15, 16, 17], [0.07965, 0.8986, 0.02584, 0.02731, 0.898, 0.06112, 0.03307, 0.8924, 0.08454, 0.06716, 0.892, 0.03239]): _vg.add([_i], _w, 'REPLACE')
_vg = ob_cube_008.vertex_groups.new(name='Bone.003')
_vg = ob_cube_008.vertex_groups.new(name='Bone.004')
for _i, _w in zip([0, 3, 6, 7, 10, 11, 13, 14, 15, 16], [0.9981, 0.9979, 0.9156, 0.04669, 0.04743, 0.9352, 0.05125, 0.9102, 0.9286, 0.05152]): _vg.add([_i], _w, 'REPLACE')
_m = ob_cube_008.modifiers.new('Armature', 'ARMATURE')
_m.object = ob_armature_006
ob_armature_005.location = (0.0, -0.03415, 8.021)
ob_armature_005.rotation_euler = (1.571, 0.0, 4.712)
ob_armature_005.hide_viewport = True
ob_armature_005.show_in_front = True
ob_armature_005.lineart.crease_threshold = 0.0
ob_cube_007.parent = ob_armature_005
ob_cube_007.matrix_parent_inverse = Matrix(((1.0, 0.0, 0.0, -0.0), (0.0, 7.55e-08, 1.0, -8.021), (0.0, -1.0, 7.544e-08, -0.03415), (0.0, 0.0, 0.0, 1.0)))
ob_cube_007.location = (0.0, 0.0, 9.003)
ob_cube_007.lineart.crease_threshold = 0.0
_vg = ob_cube_007.vertex_groups.new(name='Bone')
for _i, _w in zip([1, 2, 4, 5, 8, 9, 12, 17], [0.9823, 0.9786, 0.9834, 0.9779, 0.008533, 0.00966, 0.01422, 0.0137]): _vg.add([_i], _w, 'REPLACE')
_vg = ob_cube_007.vertex_groups.new(name='Bone.001')
for _i, _w in zip([7, 8, 9, 10, 12, 13, 16, 17], [0.05142, 0.9308, 0.9294, 0.05162, 0.924, 0.05451, 0.05462, 0.9246]): _vg.add([_i], _w, 'REPLACE')
_vg = ob_cube_007.vertex_groups.new(name='Bone.002')
for _i, _w in zip([6, 7, 8, 9, 10, 11, 12, 13, 14, 15, 16, 17], [0.07965, 0.8986, 0.02584, 0.02731, 0.898, 0.06112, 0.03307, 0.8924, 0.08454, 0.06716, 0.892, 0.03239]): _vg.add([_i], _w, 'REPLACE')
_vg = ob_cube_007.vertex_groups.new(name='Bone.003')
_vg = ob_cube_007.vertex_groups.new(name='Bone.004')
for _i, _w in zip([0, 3, 6, 7, 10, 11, 13, 14, 15, 16], [0.9981, 0.9979, 0.9156, 0.04669, 0.04743, 0.9352, 0.05125, 0.9102, 0.9286, 0.05152]): _vg.add([_i], _w, 'REPLACE')
_m = ob_cube_007.modifiers.new('Armature', 'ARMATURE')
_m.object = ob_armature_005
ob_armature_004.location = (0.0, -0.03415, 8.021)
ob_armature_004.rotation_mode = 'AXIS_ANGLE'
ob_armature_004.rotation_axis_angle = (3.69, -0.2811, 0.6786, 0.6786)
ob_armature_004.hide_viewport = True
ob_armature_004.show_in_front = True
ob_armature_004.lineart.crease_threshold = 0.0
ob_cube_001.parent = ob_armature_004
ob_cube_001.matrix_parent_inverse = Matrix(((1.0, 0.0, 0.0, -0.0), (0.0, 7.55e-08, 1.0, -8.021), (0.0, -1.0, 7.544e-08, -0.03415), (0.0, 0.0, 0.0, 1.0)))
ob_cube_001.location = (0.0, 0.0, 9.003)
ob_cube_001.lineart.crease_threshold = 0.0
_vg = ob_cube_001.vertex_groups.new(name='Bone')
for _i, _w in zip([1, 2, 4, 5, 8, 9, 12, 17], [0.9823, 0.9786, 0.9834, 0.9779, 0.008533, 0.00966, 0.01422, 0.0137]): _vg.add([_i], _w, 'REPLACE')
_vg = ob_cube_001.vertex_groups.new(name='Bone.001')
for _i, _w in zip([7, 8, 9, 10, 12, 13, 16, 17], [0.05142, 0.9308, 0.9294, 0.05162, 0.924, 0.05451, 0.05462, 0.9246]): _vg.add([_i], _w, 'REPLACE')
_vg = ob_cube_001.vertex_groups.new(name='Bone.002')
for _i, _w in zip([6, 7, 8, 9, 10, 11, 12, 13, 14, 15, 16, 17], [0.07965, 0.8986, 0.02584, 0.02731, 0.898, 0.06112, 0.03307, 0.8924, 0.08454, 0.06716, 0.892, 0.03239]): _vg.add([_i], _w, 'REPLACE')
_vg = ob_cube_001.vertex_groups.new(name='Bone.003')
_vg = ob_cube_001.vertex_groups.new(name='Bone.004')
for _i, _w in zip([0, 3, 6, 7, 10, 11, 13, 14, 15, 16], [0.9981, 0.9979, 0.9156, 0.04669, 0.04743, 0.9352, 0.05125, 0.9102, 0.9286, 0.05152]): _vg.add([_i], _w, 'REPLACE')
_m = ob_cube_001.modifiers.new('Armature', 'ARMATURE')
_m.object = ob_armature_004
ob_armature_003.location = (0.0, -0.03415, 8.021)
ob_armature_003.rotation_euler = (1.571, -0.0, 3.142)
ob_armature_003.hide_viewport = True
ob_armature_003.show_in_front = True
ob_armature_003.lineart.crease_threshold = 0.0
ob_cube_005.parent = ob_armature_003
ob_cube_005.matrix_parent_inverse = Matrix(((1.0, 0.0, 0.0, -0.0), (0.0, 7.55e-08, 1.0, -8.021), (0.0, -1.0, 7.544e-08, -0.03415), (0.0, 0.0, 0.0, 1.0)))
ob_cube_005.location = (0.0, 0.0, 9.003)
ob_cube_005.lineart.crease_threshold = 0.0
_vg = ob_cube_005.vertex_groups.new(name='Bone')
for _i, _w in zip([1, 2, 4, 5, 8, 9, 12, 17], [0.9823, 0.9786, 0.9834, 0.9779, 0.008533, 0.00966, 0.01422, 0.0137]): _vg.add([_i], _w, 'REPLACE')
_vg = ob_cube_005.vertex_groups.new(name='Bone.001')
for _i, _w in zip([7, 8, 9, 10, 12, 13, 16, 17], [0.05142, 0.9308, 0.9294, 0.05162, 0.924, 0.05451, 0.05462, 0.9246]): _vg.add([_i], _w, 'REPLACE')
_vg = ob_cube_005.vertex_groups.new(name='Bone.002')
for _i, _w in zip([6, 7, 8, 9, 10, 11, 12, 13, 14, 15, 16, 17], [0.07965, 0.8986, 0.02584, 0.02731, 0.898, 0.06112, 0.03307, 0.8924, 0.08454, 0.06716, 0.892, 0.03239]): _vg.add([_i], _w, 'REPLACE')
_vg = ob_cube_005.vertex_groups.new(name='Bone.003')
_vg = ob_cube_005.vertex_groups.new(name='Bone.004')
for _i, _w in zip([0, 3, 6, 7, 10, 11, 13, 14, 15, 16], [0.9981, 0.9979, 0.9156, 0.04669, 0.04743, 0.9352, 0.05125, 0.9102, 0.9286, 0.05152]): _vg.add([_i], _w, 'REPLACE')
_m = ob_cube_005.modifiers.new('Armature', 'ARMATURE')
_m.object = ob_armature_003
ob_armature_002.location = (0.0, -0.03415, 8.021)
ob_armature_002.rotation_euler = (1.571, -0.0, 2.356)
ob_armature_002.hide_viewport = True
ob_armature_002.show_in_front = True
ob_armature_002.lineart.crease_threshold = 0.0
ob_cube_000.parent = ob_armature_002
ob_cube_000.matrix_parent_inverse = Matrix(((1.0, 0.0, 0.0, -0.0), (0.0, 7.55e-08, 1.0, -8.021), (0.0, -1.0, 7.544e-08, -0.03415), (0.0, 0.0, 0.0, 1.0)))
ob_cube_000.location = (0.0, 0.0, 9.003)
ob_cube_000.lineart.crease_threshold = 0.0
_vg = ob_cube_000.vertex_groups.new(name='Bone')
for _i, _w in zip([1, 2, 4, 5, 8, 9, 12, 17], [0.9823, 0.9786, 0.9834, 0.9779, 0.008533, 0.00966, 0.01422, 0.0137]): _vg.add([_i], _w, 'REPLACE')
_vg = ob_cube_000.vertex_groups.new(name='Bone.001')
for _i, _w in zip([7, 8, 9, 10, 12, 13, 16, 17], [0.05142, 0.9308, 0.9294, 0.05162, 0.924, 0.05451, 0.05462, 0.9246]): _vg.add([_i], _w, 'REPLACE')
_vg = ob_cube_000.vertex_groups.new(name='Bone.002')
for _i, _w in zip([6, 7, 8, 9, 10, 11, 12, 13, 14, 15, 16, 17], [0.07965, 0.8986, 0.02584, 0.02731, 0.898, 0.06112, 0.03307, 0.8924, 0.08454, 0.06716, 0.892, 0.03239]): _vg.add([_i], _w, 'REPLACE')
_vg = ob_cube_000.vertex_groups.new(name='Bone.003')
_vg = ob_cube_000.vertex_groups.new(name='Bone.004')
for _i, _w in zip([0, 3, 6, 7, 10, 11, 13, 14, 15, 16], [0.9981, 0.9979, 0.9156, 0.04669, 0.04743, 0.9352, 0.05125, 0.9102, 0.9286, 0.05152]): _vg.add([_i], _w, 'REPLACE')
_m = ob_cube_000.modifiers.new('Armature', 'ARMATURE')
_m.object = ob_armature_002
ob_armature_001.location = (0.0, -0.03415, 8.021)
ob_armature_001.rotation_euler = (1.571, -0.0, 1.571)
ob_armature_001.hide_viewport = True
ob_armature_001.show_in_front = True
ob_armature_001.lineart.crease_threshold = 0.0
ob_cube_003.parent = ob_armature_001
ob_cube_003.matrix_parent_inverse = Matrix(((1.0, 0.0, 0.0, -0.0), (0.0, 7.55e-08, 1.0, -8.021), (0.0, -1.0, 7.544e-08, -0.03415), (0.0, 0.0, 0.0, 1.0)))
ob_cube_003.location = (-4.587e-23, -1.685e-11, 9.28)
ob_cube_003.lineart.crease_threshold = 0.0
_vg = ob_cube_003.vertex_groups.new(name='Bone')
for _i, _w in zip([1, 2, 4, 5, 8, 9, 12, 17], [0.9823, 0.9786, 0.9834, 0.9779, 0.008533, 0.00966, 0.01422, 0.0137]): _vg.add([_i], _w, 'REPLACE')
_vg = ob_cube_003.vertex_groups.new(name='Bone.001')
for _i, _w in zip([7, 8, 9, 10, 12, 13, 16, 17], [0.05142, 0.9308, 0.9294, 0.05162, 0.924, 0.05451, 0.05462, 0.9246]): _vg.add([_i], _w, 'REPLACE')
_vg = ob_cube_003.vertex_groups.new(name='Bone.002')
for _i, _w in zip([6, 7, 8, 9, 10, 11, 12, 13, 14, 15, 16, 17], [0.07965, 0.8986, 0.02584, 0.02731, 0.898, 0.06112, 0.03307, 0.8924, 0.08454, 0.06716, 0.892, 0.03239]): _vg.add([_i], _w, 'REPLACE')
_vg = ob_cube_003.vertex_groups.new(name='Bone.003')
_vg = ob_cube_003.vertex_groups.new(name='Bone.004')
for _i, _w in zip([0, 3, 6, 7, 10, 11, 13, 14, 15, 16], [0.9981, 0.9979, 0.9156, 0.04669, 0.04743, 0.9352, 0.05125, 0.9102, 0.9286, 0.05152]): _vg.add([_i], _w, 'REPLACE')
_m = ob_cube_003.modifiers.new('Armature', 'ARMATURE')
_m.object = ob_armature_001
ob_trunk.location = (0.0, -0.04879, 0.1913)
ob_trunk.lineart.crease_threshold = 0.0
ob_camera.location = (17.85, -9.903, 15.49)
ob_camera.rotation_euler = (1.109, 0.01082, 1.061)
ob_camera.lock_rotations_4d = False
ob_camera.empty_display_type = 'ARROWS'
ob_camera.color = (0.0, 0.0, 0.0, 0.0)
ob_camera.display_type = 'WIRE'
ob_camera.lineart.crease_threshold = 0.0

# ---- collection membership
col_collection_1.objects.link(ob_armature_000)
col_collection_1.objects.link(ob_cube_002)
col_collection_1.objects.link(ob_sun)
col_collection_1.objects.link(ob_armature_007)
col_collection_1.objects.link(ob_cube_009)
col_collection_1.objects.link(ob_armature_006)
col_collection_1.objects.link(ob_cube_008)
col_collection_1.objects.link(ob_armature_005)
col_collection_1.objects.link(ob_cube_007)
col_collection_1.objects.link(ob_armature_004)
col_collection_1.objects.link(ob_cube_001)
col_collection_1.objects.link(ob_armature_003)
col_collection_1.objects.link(ob_cube_005)
col_collection_1.objects.link(ob_armature_002)
col_collection_1.objects.link(ob_cube_000)
col_collection_1.objects.link(ob_armature_001)
col_collection_1.objects.link(ob_cube_003)
col_collection_1.objects.link(ob_trunk)
col_collection_1.objects.link(ob_camera)

# ---- scene / render settings (as saved in the file)
scene.camera = ob_camera
scene.frame_start = 1; scene.frame_end = 250; scene.frame_set(164)
scene.render.engine = 'BLENDER_EEVEE_NEXT'
scene.render.image_settings.color_mode = 'RGB'
scene.render.image_settings.compression = 90
scene.render.resolution_percentage = 50
scene.render.dither_intensity = 0.0
scene.cycles.use_denoising = False
scene.cycles.samples = 10
scene.cycles.sampling_pattern = 'TABULATED_SOBOL'
scene.cycles.light_sampling_threshold = 0.0
scene.cycles.use_adaptive_sampling = False
scene.cycles.use_light_tree = False
scene.cycles.blur_glossy = 0.0
scene.cycles.volume_bounces = 1
scene.cycles.pixel_filter_type = 'GAUSSIAN'
scene.cycles.sample_clamp_indirect = 0.0
scene.view_settings.view_transform = 'Standard'
bpy.context.view_layer.update()
